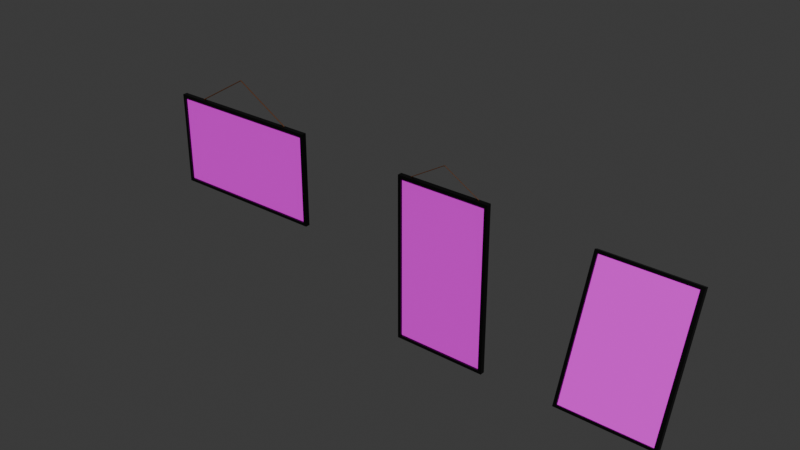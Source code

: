 # Source: painting.blend  (saved by Blender 4.3.34; exported with 4.5.12 LTS)
import bpy
from mathutils import Matrix  # noqa: F401  (used for matrix-valued properties, if any)

bpy.ops.wm.read_factory_settings(use_empty=True)
scene = bpy.context.scene
scene.name = 'Scene'

# ---- collections
col_collection = bpy.data.collections.new('Collection'); scene.collection.children.link(col_collection)

# ---- images (referenced by path relative to the original .blend; pixels are not part of the script)
import os
ASSET_DIR = os.environ.get("B2B_ASSET_DIR", "")  # directory of the original .blend (textures are referenced by path, not embedded)
HERE = os.path.dirname(os.path.abspath(__file__))  # packed textures are extracted next to this script under _unpacked/

def load_image(name, relpath, width, height, colorspace="sRGB"):
    """Load a texture the original file referenced (path relative to the .blend, or extracted next to this script)."""
    p = next((c for c in (os.path.join(HERE, relpath), os.path.join(ASSET_DIR, relpath)) if relpath and os.path.exists(c)), "")
    if p:
        img = bpy.data.images.load(p, check_existing=True)
        img.name = name
    else:  # same state as the original file: an image datablock whose file is absent (Cycles renders it pink)
        img = bpy.data.images.new(name, width, height)
        img.source = "FILE"
        img.filepath = "//" + (relpath or name)
    img.colorspace_settings.name = colorspace
    return img
img_aaa = load_image('aaa', 'image1_template.png', 1024, 1024, 'sRGB')

# ---- materials (node trees are filled in below, after node groups)
mat_material = bpy.data.materials.new('Material')
mat_material.alpha_threshold = 0.0
mat_material.roughness = 0.5
mat_material.line_color = (0.0, 0.0, 0.0, 1.0)
mat_material_001 = bpy.data.materials.new('Material.001')
mat_material_002 = bpy.data.materials.new('Material.002')
mat_material_003 = bpy.data.materials.new('Material.003')
mat_material_004 = bpy.data.materials.new('Material.004')
mat_material_005 = bpy.data.materials.new('Material.005')
mat_material_006 = bpy.data.materials.new('Material.006')
mat_material_006.alpha_threshold = 0.0
mat_material_006.roughness = 0.5
mat_material_006.line_color = (0.0, 0.0, 0.0, 1.0)
mat_material_007 = bpy.data.materials.new('Material.007')
mat_material_008 = bpy.data.materials.new('Material.008')
mat_material_008.alpha_threshold = 0.0
mat_material_008.roughness = 0.5
mat_material_008.line_color = (0.0, 0.0, 0.0, 1.0)
mat_material_009 = bpy.data.materials.new('Material.009')

# ---- node groups
ng_smooth_by_angle = bpy.data.node_groups.new('Smooth by Angle', 'GeometryNodeTree')
_s = ng_smooth_by_angle.interface.new_socket(name='Mesh', in_out='OUTPUT', socket_type='NodeSocketGeometry')
_s = ng_smooth_by_angle.interface.new_socket(name='Mesh', in_out='INPUT', socket_type='NodeSocketGeometry')
_s = ng_smooth_by_angle.interface.new_socket(name='Angle', in_out='INPUT', socket_type='NodeSocketFloat')
_s.subtype = 'ANGLE'
_s.default_value = 0.5236
_s.min_value = 0.0
_s.max_value = 3.142
_s.description = 'Maximum face angle for smooth edges'
_s = ng_smooth_by_angle.interface.new_socket(name='Ignore Sharpness', in_out='INPUT', socket_type='NodeSocketBool')
_s.force_non_field = True
ng_smooth_by_angle.description = 'Set the sharpness of mesh edges based on the angle between the neighboring faces'
ng_smooth_by_angle.is_modifier = True
_N = ng_smooth_by_angle.nodes; _L = ng_smooth_by_angle.links
n0 = _N.new('GeometryNodeSetShadeSmooth'); n0.name = 'Set Shade Smooth'; n0.location = (120, -80)
n0.domain = 'EDGE'
n1 = _N.new('GeometryNodeSetShadeSmooth'); n1.name = 'Set Shade Smooth.001'; n1.location = (300, -80)
n2 = _N.new('NodeGroupOutput'); n2.name = 'Group Output'; n2.location = (480, -80)
n3 = _N.new('GeometryNodeInputMeshEdgeAngle'); n3.name = 'Edge Angle'; n3.location = (-440, -240)
n4 = _N.new('NodeGroupInput'); n4.name = 'Group Input'; n4.location = (-80, -80)
n5 = _N.new('GeometryNodeInputEdgeSmooth'); n5.name = 'Is Edge Smooth'; n5.location = (-260, -120)
n6 = _N.new('GeometryNodeInputShadeSmooth'); n6.name = 'Is Shade Smooth'; n6.location = (-440, -397)
n7 = _N.new('FunctionNodeCompare'); n7.name = 'Compare'; n7.location = (-260, -260)
n7.operation = 'LESS_EQUAL'
n7.inputs[6].default_value = (0.0, 0.0, 0.0, 0.0)
n7.inputs[7].default_value = (0.0, 0.0, 0.0, 0.0)
n8 = _N.new('FunctionNodeBooleanMath'); n8.name = 'Boolean Math.001'; n8.location = (-80, -260)
n9 = _N.new('NodeGroupInput'); n9.name = 'Group Input.001'; n9.location = (-440, -329)
n10 = _N.new('NodeGroupInput'); n10.name = 'Group Input.002'; n10.location = (-259, -189)
n11 = _N.new('FunctionNodeBooleanMath'); n11.name = 'Boolean Math'; n11.location = (-80, -149)
n11.operation = 'OR'
n12 = _N.new('FunctionNodeBooleanMath'); n12.name = 'Boolean Math.002'; n12.location = (-260, -380)
n12.operation = 'OR'
n13 = _N.new('NodeGroupInput'); n13.name = 'Group Input.003'; n13.location = (-440, -460)
_L.new(n3.outputs[0], n7.inputs[0])
_L.new(n1.outputs[0], n2.inputs[0])
_L.new(n9.outputs[1], n7.inputs[1])
_L.new(n7.outputs[0], n8.inputs[0])
_L.new(n4.outputs[0], n0.inputs[0])
_L.new(n0.outputs[0], n1.inputs[0])
_L.new(n8.outputs[0], n0.inputs[2])
_L.new(n10.outputs[2], n11.inputs[1])
_L.new(n5.outputs[0], n11.inputs[0])
_L.new(n11.outputs[0], n0.inputs[1])
_L.new(n13.outputs[2], n12.inputs[1])
_L.new(n6.outputs[0], n12.inputs[0])
_L.new(n12.outputs[0], n8.inputs[1])
n2.is_active_output = True
ng_smooth_by_angle_001 = bpy.data.node_groups.new('Smooth by Angle.001', 'GeometryNodeTree')
_s = ng_smooth_by_angle_001.interface.new_socket(name='Mesh', in_out='OUTPUT', socket_type='NodeSocketGeometry')
_s = ng_smooth_by_angle_001.interface.new_socket(name='Mesh', in_out='INPUT', socket_type='NodeSocketGeometry')
_s = ng_smooth_by_angle_001.interface.new_socket(name='Angle', in_out='INPUT', socket_type='NodeSocketFloat')
_s.subtype = 'ANGLE'
_s.default_value = 0.5236
_s.min_value = 0.0
_s.max_value = 3.142
_s.description = 'Maximum face angle for smooth edges'
_s = ng_smooth_by_angle_001.interface.new_socket(name='Ignore Sharpness', in_out='INPUT', socket_type='NodeSocketBool')
_s.force_non_field = True
ng_smooth_by_angle_001.description = 'Set the sharpness of mesh edges based on the angle between the neighboring faces'
ng_smooth_by_angle_001.is_modifier = True
_N = ng_smooth_by_angle_001.nodes; _L = ng_smooth_by_angle_001.links
n0 = _N.new('GeometryNodeSetShadeSmooth'); n0.name = 'Set Shade Smooth'; n0.location = (120, -80)
n0.domain = 'EDGE'
n1 = _N.new('GeometryNodeSetShadeSmooth'); n1.name = 'Set Shade Smooth.001'; n1.location = (300, -80)
n2 = _N.new('NodeGroupOutput'); n2.name = 'Group Output'; n2.location = (480, -80)
n3 = _N.new('GeometryNodeInputMeshEdgeAngle'); n3.name = 'Edge Angle'; n3.location = (-440, -240)
n4 = _N.new('NodeGroupInput'); n4.name = 'Group Input'; n4.location = (-80, -80)
n5 = _N.new('GeometryNodeInputEdgeSmooth'); n5.name = 'Is Edge Smooth'; n5.location = (-260, -120)
n6 = _N.new('GeometryNodeInputShadeSmooth'); n6.name = 'Is Shade Smooth'; n6.location = (-440, -397)
n7 = _N.new('FunctionNodeCompare'); n7.name = 'Compare'; n7.location = (-260, -260)
n7.operation = 'LESS_EQUAL'
n7.inputs[6].default_value = (0.0, 0.0, 0.0, 0.0)
n7.inputs[7].default_value = (0.0, 0.0, 0.0, 0.0)
n8 = _N.new('FunctionNodeBooleanMath'); n8.name = 'Boolean Math.001'; n8.location = (-80, -260)
n9 = _N.new('NodeGroupInput'); n9.name = 'Group Input.001'; n9.location = (-440, -329)
n10 = _N.new('NodeGroupInput'); n10.name = 'Group Input.002'; n10.location = (-259, -189)
n11 = _N.new('FunctionNodeBooleanMath'); n11.name = 'Boolean Math'; n11.location = (-80, -149)
n11.operation = 'OR'
n12 = _N.new('FunctionNodeBooleanMath'); n12.name = 'Boolean Math.002'; n12.location = (-260, -380)
n12.operation = 'OR'
n13 = _N.new('NodeGroupInput'); n13.name = 'Group Input.003'; n13.location = (-440, -460)
_L.new(n3.outputs[0], n7.inputs[0])
_L.new(n1.outputs[0], n2.inputs[0])
_L.new(n9.outputs[1], n7.inputs[1])
_L.new(n7.outputs[0], n8.inputs[0])
_L.new(n4.outputs[0], n0.inputs[0])
_L.new(n0.outputs[0], n1.inputs[0])
_L.new(n8.outputs[0], n0.inputs[2])
_L.new(n10.outputs[2], n11.inputs[1])
_L.new(n5.outputs[0], n11.inputs[0])
_L.new(n11.outputs[0], n0.inputs[1])
_L.new(n13.outputs[2], n12.inputs[1])
_L.new(n6.outputs[0], n12.inputs[0])
_L.new(n12.outputs[0], n8.inputs[1])
n2.is_active_output = True
ng_smooth_by_angle_002 = bpy.data.node_groups.new('Smooth by Angle.002', 'GeometryNodeTree')
_s = ng_smooth_by_angle_002.interface.new_socket(name='Mesh', in_out='OUTPUT', socket_type='NodeSocketGeometry')
_s = ng_smooth_by_angle_002.interface.new_socket(name='Mesh', in_out='INPUT', socket_type='NodeSocketGeometry')
_s = ng_smooth_by_angle_002.interface.new_socket(name='Angle', in_out='INPUT', socket_type='NodeSocketFloat')
_s.subtype = 'ANGLE'
_s.default_value = 0.5236
_s.min_value = 0.0
_s.max_value = 3.142
_s.description = 'Maximum face angle for smooth edges'
_s = ng_smooth_by_angle_002.interface.new_socket(name='Ignore Sharpness', in_out='INPUT', socket_type='NodeSocketBool')
_s.force_non_field = True
ng_smooth_by_angle_002.description = 'Set the sharpness of mesh edges based on the angle between the neighboring faces'
ng_smooth_by_angle_002.is_modifier = True
_N = ng_smooth_by_angle_002.nodes; _L = ng_smooth_by_angle_002.links
n0 = _N.new('GeometryNodeSetShadeSmooth'); n0.name = 'Set Shade Smooth'; n0.location = (120, -80)
n0.domain = 'EDGE'
n1 = _N.new('GeometryNodeSetShadeSmooth'); n1.name = 'Set Shade Smooth.001'; n1.location = (300, -80)
n2 = _N.new('NodeGroupOutput'); n2.name = 'Group Output'; n2.location = (480, -80)
n3 = _N.new('GeometryNodeInputMeshEdgeAngle'); n3.name = 'Edge Angle'; n3.location = (-440, -240)
n4 = _N.new('NodeGroupInput'); n4.name = 'Group Input'; n4.location = (-80, -80)
n5 = _N.new('GeometryNodeInputEdgeSmooth'); n5.name = 'Is Edge Smooth'; n5.location = (-260, -120)
n6 = _N.new('GeometryNodeInputShadeSmooth'); n6.name = 'Is Shade Smooth'; n6.location = (-440, -397)
n7 = _N.new('FunctionNodeCompare'); n7.name = 'Compare'; n7.location = (-260, -260)
n7.operation = 'LESS_EQUAL'
n7.inputs[6].default_value = (0.0, 0.0, 0.0, 0.0)
n7.inputs[7].default_value = (0.0, 0.0, 0.0, 0.0)
n8 = _N.new('FunctionNodeBooleanMath'); n8.name = 'Boolean Math.001'; n8.location = (-80, -260)
n9 = _N.new('NodeGroupInput'); n9.name = 'Group Input.001'; n9.location = (-440, -329)
n10 = _N.new('NodeGroupInput'); n10.name = 'Group Input.002'; n10.location = (-259, -189)
n11 = _N.new('FunctionNodeBooleanMath'); n11.name = 'Boolean Math'; n11.location = (-80, -149)
n11.operation = 'OR'
n12 = _N.new('FunctionNodeBooleanMath'); n12.name = 'Boolean Math.002'; n12.location = (-260, -380)
n12.operation = 'OR'
n13 = _N.new('NodeGroupInput'); n13.name = 'Group Input.003'; n13.location = (-440, -460)
_L.new(n3.outputs[0], n7.inputs[0])
_L.new(n1.outputs[0], n2.inputs[0])
_L.new(n9.outputs[1], n7.inputs[1])
_L.new(n7.outputs[0], n8.inputs[0])
_L.new(n4.outputs[0], n0.inputs[0])
_L.new(n0.outputs[0], n1.inputs[0])
_L.new(n8.outputs[0], n0.inputs[2])
_L.new(n10.outputs[2], n11.inputs[1])
_L.new(n5.outputs[0], n11.inputs[0])
_L.new(n11.outputs[0], n0.inputs[1])
_L.new(n13.outputs[2], n12.inputs[1])
_L.new(n6.outputs[0], n12.inputs[0])
_L.new(n12.outputs[0], n8.inputs[1])
n2.is_active_output = True

# ---- material node trees
mat_material.use_nodes = True; mat_material.node_tree.nodes.clear()
_N = mat_material.node_tree.nodes; _L = mat_material.node_tree.links
n0 = _N.new('ShaderNodeOutputMaterial'); n0.name = 'Material Output'; n0.location = (300, 300)
n1 = _N.new('ShaderNodeBsdfPrincipled'); n1.name = 'Principled BSDF'; n1.location = (10, 300)
n1.inputs[0].default_value = (0.0, 0.0, 0.0, 1.0)
n1.inputs[2].default_value = 0.374
n1.inputs[3].default_value = 1.45
_L.new(n1.outputs[0], n0.inputs[0])
n0.is_active_output = True
mat_material_001.use_nodes = True; mat_material_001.node_tree.nodes.clear()
_N = mat_material_001.node_tree.nodes; _L = mat_material_001.node_tree.links
n0 = _N.new('ShaderNodeBsdfPrincipled'); n0.name = 'Principled BSDF'; n0.location = (10, 300)
n1 = _N.new('ShaderNodeOutputMaterial'); n1.name = 'Material Output'; n1.location = (300, 300)
n2 = _N.new('ShaderNodeTexImage'); n2.name = 'Image Texture'; n2.location = (-280, 280)
n2.image = img_aaa
_L.new(n0.outputs[0], n1.inputs[0])
_L.new(n2.outputs[0], n0.inputs[0])
n1.is_active_output = True
mat_material_002.use_nodes = True; mat_material_002.node_tree.nodes.clear()
_N = mat_material_002.node_tree.nodes; _L = mat_material_002.node_tree.links
n0 = _N.new('ShaderNodeBsdfPrincipled'); n0.name = 'Principled BSDF'; n0.location = (10, 300)
n0.inputs[0].default_value = (0.08849, 0.0246, 0.0, 1.0)
n1 = _N.new('ShaderNodeOutputMaterial'); n1.name = 'Material Output'; n1.location = (300, 300)
_L.new(n0.outputs[0], n1.inputs[0])
n1.is_active_output = True
mat_material_003.use_nodes = True; mat_material_003.node_tree.nodes.clear()
_N = mat_material_003.node_tree.nodes; _L = mat_material_003.node_tree.links
n0 = _N.new('ShaderNodeBsdfPrincipled'); n0.name = 'Principled BSDF'; n0.location = (10, 300)
n0.inputs[0].default_value = (0.06303, 0.06303, 0.06303, 1.0)
n0.inputs[1].default_value = 0.4803
n0.inputs[2].default_value = 0.0748
n1 = _N.new('ShaderNodeOutputMaterial'); n1.name = 'Material Output'; n1.location = (300, 300)
_L.new(n0.outputs[0], n1.inputs[0])
n1.is_active_output = True
mat_material_004.use_nodes = True; mat_material_004.node_tree.nodes.clear()
_N = mat_material_004.node_tree.nodes; _L = mat_material_004.node_tree.links
n0 = _N.new('ShaderNodeBsdfPrincipled'); n0.name = 'Principled BSDF'; n0.location = (10, 300)
n0.inputs[0].default_value = (0.08849, 0.0246, 0.0, 1.0)
n1 = _N.new('ShaderNodeOutputMaterial'); n1.name = 'Material Output'; n1.location = (300, 300)
_L.new(n0.outputs[0], n1.inputs[0])
n1.is_active_output = True
mat_material_005.use_nodes = True; mat_material_005.node_tree.nodes.clear()
_N = mat_material_005.node_tree.nodes; _L = mat_material_005.node_tree.links
n0 = _N.new('ShaderNodeBsdfPrincipled'); n0.name = 'Principled BSDF'; n0.location = (10, 300)
n0.inputs[0].default_value = (0.06303, 0.06303, 0.06303, 1.0)
n0.inputs[1].default_value = 0.4803
n0.inputs[2].default_value = 0.0748
n1 = _N.new('ShaderNodeOutputMaterial'); n1.name = 'Material Output'; n1.location = (300, 300)
_L.new(n0.outputs[0], n1.inputs[0])
n1.is_active_output = True
mat_material_006.use_nodes = True; mat_material_006.node_tree.nodes.clear()
_N = mat_material_006.node_tree.nodes; _L = mat_material_006.node_tree.links
n0 = _N.new('ShaderNodeOutputMaterial'); n0.name = 'Material Output'; n0.location = (300, 300)
n1 = _N.new('ShaderNodeBsdfPrincipled'); n1.name = 'Principled BSDF'; n1.location = (10, 300)
n1.inputs[0].default_value = (0.0, 0.0, 0.0, 1.0)
n1.inputs[2].default_value = 0.374
n1.inputs[3].default_value = 1.45
_L.new(n1.outputs[0], n0.inputs[0])
n0.is_active_output = True
mat_material_007.use_nodes = True; mat_material_007.node_tree.nodes.clear()
_N = mat_material_007.node_tree.nodes; _L = mat_material_007.node_tree.links
n0 = _N.new('ShaderNodeBsdfPrincipled'); n0.name = 'Principled BSDF'; n0.location = (10, 300)
n1 = _N.new('ShaderNodeOutputMaterial'); n1.name = 'Material Output'; n1.location = (300, 300)
n2 = _N.new('ShaderNodeTexImage'); n2.name = 'Image Texture'; n2.location = (-280, 280)
n2.image = img_aaa
_L.new(n0.outputs[0], n1.inputs[0])
_L.new(n2.outputs[0], n0.inputs[0])
n1.is_active_output = True
mat_material_008.use_nodes = True; mat_material_008.node_tree.nodes.clear()
_N = mat_material_008.node_tree.nodes; _L = mat_material_008.node_tree.links
n0 = _N.new('ShaderNodeOutputMaterial'); n0.name = 'Material Output'; n0.location = (300, 300)
n1 = _N.new('ShaderNodeBsdfPrincipled'); n1.name = 'Principled BSDF'; n1.location = (10, 300)
n1.inputs[0].default_value = (0.0, 0.0, 0.0, 1.0)
n1.inputs[2].default_value = 0.374
n1.inputs[3].default_value = 1.45
_L.new(n1.outputs[0], n0.inputs[0])
n0.is_active_output = True
mat_material_009.use_nodes = True; mat_material_009.node_tree.nodes.clear()
_N = mat_material_009.node_tree.nodes; _L = mat_material_009.node_tree.links
n0 = _N.new('ShaderNodeBsdfPrincipled'); n0.name = 'Principled BSDF'; n0.location = (10, 300)
n1 = _N.new('ShaderNodeOutputMaterial'); n1.name = 'Material Output'; n1.location = (300, 300)
n2 = _N.new('ShaderNodeTexImage'); n2.name = 'Image Texture'; n2.location = (-280, 280)
n2.image = img_aaa
_L.new(n0.outputs[0], n1.inputs[0])
_L.new(n2.outputs[0], n0.inputs[0])
n1.is_active_output = True

# ---- world
world_world = bpy.data.worlds.new('World'); scene.world = world_world
world_world.use_nodes = True; world_world.node_tree.nodes.clear()
_N = world_world.node_tree.nodes; _L = world_world.node_tree.links
n0 = _N.new('ShaderNodeOutputWorld'); n0.name = 'World Output'; n0.location = (300, 300)
n1 = _N.new('ShaderNodeBackground'); n1.name = 'Background'; n1.location = (10, 300)
n1.inputs[0].default_value = (0.05088, 0.05088, 0.05088, 1.0)
_L.new(n1.outputs[0], n0.inputs[0])
n0.is_active_output = True
world_world.color = (0.05088, 0.05088, 0.05088)
world_world.sun_shadow_jitter_overblur = 0.0

# ---- meshes
me_cube_001 = bpy.data.meshes.new('Cube.001')
me_cube_001.from_pydata([(-1.682, -0.05019, -0.9337), (-1.682, -0.05019, 0.9337), (-1.748, 0.05019, -1.0), (-1.748, 0.05019, 1.0), (1.682, -0.05019, -0.9337), (1.682, -0.05019, 0.9337), (1.748, 0.05019, -1.0), (1.748, 0.05019, 1.0), (-1.748, -0.05019, -1.0), (-1.748, -0.05019, 1.0), (1.748, -0.05019, 1.0), (1.748, -0.05019, -1.0), (-1.682, -0.01071, -0.9337), (-1.682, -0.01071, 0.9337), (1.682, -0.01071, 0.9337), (1.682, -0.01071, -0.9337)], [], [(8, 9, 3, 2), (2, 3, 7, 6), (6, 7, 10, 11), (0, 4, 15, 12), (2, 6, 11, 8), (7, 3, 9, 10), (0, 1, 9, 8), (5, 4, 11, 10), (4, 0, 8, 11), (1, 5, 10, 9), (15, 14, 13, 12), (1, 0, 12, 13), (5, 1, 13, 14), (4, 5, 14, 15)])
me_cube_001.polygons.foreach_set('use_smooth', [True] * 14)
me_cube_001.polygons.foreach_set('material_index', [0, 0, 0, 0, 0, 0, 0, 0, 0, 0, 1, 0, 0, 0])
_uv = me_cube_001.uv_layers.new(name='UVMap')
_uv.uv.foreach_set('vector', [0.375, 0.0, 0.625, 0.0, 0.625, 0.25, 0.375, 0.25, 0.375, 0.25, 0.625, 0.25, 0.625, 0.5, 0.375, 0.5, 0.375, 0.5, 0.625, 0.5, 0.625, 0.75, 0.375, 0.75, 0.3833, 0.9953, 0.3833, 0.7547, 0.3833, 0.7547, 0.3833, 0.9953, 0.125, 0.5, 0.375, 0.5, 0.375, 0.75, 0.125, 0.75, 0.625, 0.5, 0.875, 0.5, 0.875, 0.75, 0.625, 0.75, 0.3833, 0.9953, 0.6167, 0.9953, 0.625, 1.0, 0.375, 1.0, 0.6167, 0.7547, 0.3833, 0.7547, 0.375, 0.75, 0.625, 0.75, 0.3833, 0.7547, 0.3833, 0.9953, 0.375, 1.0, 0.375, 0.75, 0.6167, 0.9953, 0.6167, 0.7547, 0.625, 0.75, 0.625, 1.0, 0.982, 0.2224, 0.982, 0.7776, 0.01715, 0.7776, 0.01715, 0.2224, 0.6167, 0.9953, 0.3833, 0.9953, 0.3833, 0.9953, 0.6167, 0.9953, 0.6167, 0.7547, 0.6167, 0.9953, 0.6167, 0.9953, 0.6167, 0.7547, 0.3833, 0.7547, 0.6167, 0.7547, 0.6167, 0.7547, 0.3833, 0.7547])
me_cube_001.materials.append(mat_material)
me_cube_001.materials.append(mat_material_001)
me_cube_001.update()
me_plane_001 = bpy.data.meshes.new('Plane.001')
me_plane_001.from_pydata([(1.032, 0.6879, 0.005), (1.031, 0.6914, 0.00866), (1.03, 0.6963, 0.01), (1.028, 0.7011, 0.00866), (1.027, 0.7046, 0.005), (1.027, 0.7059, -6.552e-09), (1.027, 0.7046, -0.005), (1.028, 0.7011, -0.00866), (1.03, 0.6963, -0.01), (1.031, 0.6914, -0.00866), (1.032, 0.6879, -0.005), (1.032, 0.6866, -2.611e-08), (-0.3272, 0.3272, 0.005), (-0.3298, 0.3298, 0.00866), (-0.3333, 0.3333, 0.01), (-0.3369, 0.3369, 0.00866), (-0.3395, 0.3395, 0.005), (-0.3404, 0.3404, 8.964e-09), (-0.3395, 0.3395, -0.005), (-0.3369, 0.3369, -0.00866), (-0.3333, 0.3333, -0.01), (-0.3298, 0.3298, -0.00866), (-0.3272, 0.3272, -0.005), (-0.3263, 0.3263, -1.036e-08), (-0.6879, -1.032, 0.005), (-0.6914, -1.031, 0.00866), (-0.6963, -1.03, 0.01), (-0.7011, -1.028, 0.00866), (-0.7046, -1.027, 0.005), (-0.7059, -1.027, 2.465e-08), (-0.7046, -1.027, -0.005), (-0.7011, -1.028, -0.00866), (-0.6963, -1.03, -0.01), (-0.6914, -1.031, -0.00866), (-0.6879, -1.032, -0.005), (-0.6866, -1.032, 5.562e-09)], [], [(0, 12, 23, 11), (1, 13, 12, 0), (2, 14, 13, 1), (3, 15, 14, 2), (4, 16, 15, 3), (5, 17, 16, 4), (6, 18, 17, 5), (7, 19, 18, 6), (8, 20, 19, 7), (9, 21, 20, 8), (10, 22, 21, 9), (11, 23, 22, 10), (12, 24, 35, 23), (13, 25, 24, 12), (14, 26, 25, 13), (15, 27, 26, 14), (16, 28, 27, 15), (17, 29, 28, 16), (18, 30, 29, 17), (19, 31, 30, 18), (20, 32, 31, 19), (21, 33, 32, 20), (22, 34, 33, 21), (23, 35, 34, 22)])
me_plane_001.polygons.foreach_set('use_smooth', [True] * 24)
_uv = me_plane_001.uv_layers.new(name='UVMap')
_uv.uv.foreach_set('vector', [0.0, 1.0, 0.5, 1.0, 0.5, 0.9167, 0.0, 0.9167, 0.0, 0.08333, 0.5, 0.08333, 0.5, 0.0, 0.0, 0.0, 0.0, 0.1667, 0.5, 0.1667, 0.5, 0.08333, 0.0, 0.08333, 0.0, 0.25, 0.5, 0.25, 0.5, 0.1667, 0.0, 0.1667, 0.0, 0.3333, 0.5, 0.3333, 0.5, 0.25, 0.0, 0.25, 0.0, 0.4167, 0.5, 0.4167, 0.5, 0.3333, 0.0, 0.3333, 0.0, 0.5, 0.5, 0.5, 0.5, 0.4167, 0.0, 0.4167, 0.0, 0.5833, 0.5, 0.5833, 0.5, 0.5, 0.0, 0.5, 0.0, 0.6667, 0.5, 0.6667, 0.5, 0.5833, 0.0, 0.5833, 0.0, 0.75, 0.5, 0.75, 0.5, 0.6667, 0.0, 0.6667, 0.0, 0.8333, 0.5, 0.8333, 0.5, 0.75, 0.0, 0.75, 0.0, 0.9167, 0.5, 0.9167, 0.5, 0.8333, 0.0, 0.8333, 0.5, 1.0, 1.0, 1.0, 1.0, 0.9167, 0.5, 0.9167, 0.5, 0.08333, 1.0, 0.08333, 1.0, 0.0, 0.5, 0.0, 0.5, 0.1667, 1.0, 0.1667, 1.0, 0.08333, 0.5, 0.08333, 0.5, 0.25, 1.0, 0.25, 1.0, 0.1667, 0.5, 0.1667, 0.5, 0.3333, 1.0, 0.3333, 1.0, 0.25, 0.5, 0.25, 0.5, 0.4167, 1.0, 0.4167, 1.0, 0.3333, 0.5, 0.3333, 0.5, 0.5, 1.0, 0.5, 1.0, 0.4167, 0.5, 0.4167, 0.5, 0.5833, 1.0, 0.5833, 1.0, 0.5, 0.5, 0.5, 0.5, 0.6667, 1.0, 0.6667, 1.0, 0.5833, 0.5, 0.5833, 0.5, 0.75, 1.0, 0.75, 1.0, 0.6667, 0.5, 0.6667, 0.5, 0.8333, 1.0, 0.8333, 1.0, 0.75, 0.5, 0.75, 0.5, 0.9167, 1.0, 0.9167, 1.0, 0.8333, 0.5, 0.8333])
me_plane_001.materials.append(mat_material_002)
me_plane_001.auto_texspace = False
me_plane_001.update()
me_cylinder = bpy.data.meshes.new('Cylinder')
me_cylinder.from_pydata([(1.036e-10, 0.007504, -0.09475), (0.0, 0.01442, 0.01442), (0.001464, 0.007359, -0.09475), (0.002813, 0.01414, 0.01442), (0.002871, 0.006932, -0.09475), (0.005518, 0.01332, 0.01442), (0.004169, 0.006239, -0.09475), (0.008011, 0.01199, 0.01442), (0.005306, 0.005306, -0.09475), (0.0102, 0.0102, 0.01442), (0.006239, 0.004169, -0.09475), (0.01199, 0.008011, 0.01442), (0.006932, 0.002872, -0.09475), (0.01332, 0.005518, 0.01442), (0.007359, 0.001464, -0.09475), (0.01414, 0.002813, 0.01442), (0.007503, 2.266e-07, -0.09475), (0.01442, 0.0, 0.01442), (0.007359, -0.001464, -0.09475), (0.01414, -0.002813, 0.01442), (0.006932, -0.002871, -0.09475), (0.01332, -0.005518, 0.01442), (0.006239, -0.004168, -0.09475), (0.01199, -0.008011, 0.01442), (0.005306, -0.005305, -0.09475), (0.0102, -0.0102, 0.01442), (0.004169, -0.006239, -0.09475), (0.008011, -0.01199, 0.01442), (0.002871, -0.006932, -0.09475), (0.005518, -0.01332, 0.01442), (0.001464, -0.007359, -0.09475), (0.002813, -0.01414, 0.01442), (1.036e-10, -0.007503, -0.09475), (0.0, -0.01442, 0.01442), (-0.001464, -0.007359, -0.09475), (-0.002813, -0.01414, 0.01442), (-0.002871, -0.006932, -0.09475), (-0.005518, -0.01332, 0.01442), (-0.004169, -0.006239, -0.09475), (-0.008011, -0.01199, 0.01442), (-0.005306, -0.005305, -0.09475), (-0.0102, -0.0102, 0.01442), (-0.006239, -0.004168, -0.09475), (-0.01199, -0.008011, 0.01442), (-0.006932, -0.002871, -0.09475), (-0.01332, -0.005518, 0.01442), (-0.007359, -0.001464, -0.09475), (-0.01414, -0.002813, 0.01442), (-0.007503, 2.266e-07, -0.09475), (-0.01442, 0.0, 0.01442), (-0.007359, 0.001464, -0.09475), (-0.01414, 0.002813, 0.01442), (-0.006932, 0.002872, -0.09475), (-0.01332, 0.005518, 0.01442), (-0.006239, 0.004169, -0.09475), (-0.01199, 0.008011, 0.01442), (-0.005306, 0.005306, -0.09475), (-0.0102, 0.0102, 0.01442), (-0.004169, 0.006239, -0.09475), (-0.008011, 0.01199, 0.01442), (-0.002871, 0.006932, -0.09475), (-0.005518, 0.01332, 0.01442), (-0.001464, 0.007359, -0.09475), (-0.002813, 0.01414, 0.01442), (0.002813, 0.01414, 0.02785), (-3.341e-11, 0.01442, 0.02785), (0.005518, 0.01332, 0.02785), (0.008011, 0.01199, 0.02785), (0.0102, 0.0102, 0.02785), (0.01199, 0.008011, 0.02785), (0.01332, 0.005518, 0.02785), (0.01414, 0.002813, 0.02785), (0.01442, 4.135e-10, 0.02785), (0.01414, -0.002813, 0.02785), (0.01332, -0.005518, 0.02785), (0.01199, -0.008011, 0.02785), (0.0102, -0.0102, 0.02785), (0.008011, -0.01199, 0.02785), (0.005518, -0.01332, 0.02785), (0.002813, -0.01414, 0.02785), (-3.341e-11, -0.01442, 0.02785), (-0.002813, -0.01414, 0.02785), (-0.005518, -0.01332, 0.02785), (-0.008011, -0.01199, 0.02785), (-0.0102, -0.0102, 0.02785), (-0.01199, -0.008011, 0.02785), (-0.01332, -0.005518, 0.02785), (-0.01414, -0.002813, 0.02785), (-0.01442, 4.135e-10, 0.02785), (-0.01414, 0.002813, 0.02785), (-0.01332, 0.005518, 0.02785), (-0.01199, 0.008011, 0.02785), (-0.0102, 0.0102, 0.02785), (-0.008011, 0.01199, 0.02785), (-0.005518, 0.01332, 0.02785), (-0.002813, 0.01414, 0.02785), (0.002813, 0.01414, 0.01442), (0.0, 0.01442, 0.01442), (0.005518, 0.01332, 0.01442), (0.008011, 0.01199, 0.01442), (0.0102, 0.0102, 0.01442), (0.01199, 0.008011, 0.01442), (0.01332, 0.005518, 0.01442), (0.01414, 0.002813, 0.01442), (0.01442, 0.0, 0.01442), (0.01414, -0.002813, 0.01442), (0.01332, -0.005518, 0.01442), (0.01199, -0.008011, 0.01442), (0.0102, -0.0102, 0.01442), (0.008011, -0.01199, 0.01442), (0.005518, -0.01332, 0.01442), (0.002813, -0.01414, 0.01442), (0.0, -0.01442, 0.01442), (-0.002813, -0.01414, 0.01442), (-0.005518, -0.01332, 0.01442), (-0.008011, -0.01199, 0.01442), (-0.0102, -0.0102, 0.01442), (-0.01199, -0.008011, 0.01442), (-0.01332, -0.005518, 0.01442), (-0.01414, -0.002813, 0.01442), (-0.01442, 0.0, 0.01442), (-0.01414, 0.002813, 0.01442), (-0.01332, 0.005518, 0.01442), (-0.01199, 0.008011, 0.01442), (-0.0102, 0.0102, 0.01442), (-0.008011, 0.01199, 0.01442), (-0.005518, 0.01332, 0.01442), (-0.002813, 0.01414, 0.01442), (0.002813, 0.01414, 0.01839), (-3.341e-11, 0.01442, 0.01839), (0.005518, 0.01332, 0.01839), (0.008011, 0.01199, 0.01839), (0.0102, 0.0102, 0.01839), (0.01199, 0.008011, 0.01839), (0.01332, 0.005518, 0.01839), (0.01414, 0.002813, 0.01839), (0.01442, 0.0, 0.01839), (0.01414, -0.002813, 0.01839), (0.01332, -0.005518, 0.01839), (0.01199, -0.008011, 0.01839), (0.0102, -0.0102, 0.01839), (0.008011, -0.01199, 0.01839), (0.005518, -0.01332, 0.01839), (0.002813, -0.01414, 0.01839), (-3.341e-11, -0.01442, 0.01839), (-0.002813, -0.01414, 0.01839), (-0.005518, -0.01332, 0.01839), (-0.008011, -0.01199, 0.01839), (-0.0102, -0.0102, 0.01839), (-0.01199, -0.008011, 0.01839), (-0.01332, -0.005518, 0.01839), (-0.01414, -0.002813, 0.01839), (-0.01442, 0.0, 0.01839), (-0.01414, 0.002813, 0.01839), (-0.01332, 0.005518, 0.01839), (-0.01199, 0.008011, 0.01839), (-0.0102, 0.0102, 0.01839), (-0.008011, 0.01199, 0.01839), (-0.005518, 0.01332, 0.01839), (-0.002813, 0.01414, 0.01839), (0.002813, 0.01414, 0.01442), (0.0, 0.01442, 0.01442), (0.005518, 0.01332, 0.01442), (0.008011, 0.01199, 0.01442), (0.0102, 0.0102, 0.01442), (0.01199, 0.008011, 0.01442), (0.01332, 0.005518, 0.01442), (0.01414, 0.002813, 0.01442), (0.01442, 0.0, 0.01442), (0.01414, -0.002813, 0.01442), (0.01332, -0.005518, 0.01442), (0.01199, -0.008011, 0.01442), (0.0102, -0.0102, 0.01442), (0.008011, -0.01199, 0.01442), (0.005518, -0.01332, 0.01442), (0.002813, -0.01414, 0.01442), (0.0, -0.01442, 0.01442), (-0.002813, -0.01414, 0.01442), (-0.005518, -0.01332, 0.01442), (-0.008011, -0.01199, 0.01442), (-0.0102, -0.0102, 0.01442), (-0.01199, -0.008011, 0.01442), (-0.01332, -0.005518, 0.01442), (-0.01414, -0.002813, 0.01442), (-0.01442, 0.0, 0.01442), (-0.01414, 0.002813, 0.01442), (-0.01332, 0.005518, 0.01442), (-0.01199, 0.008011, 0.01442), (-0.0102, 0.0102, 0.01442), (-0.008011, 0.01199, 0.01442), (-0.005518, 0.01332, 0.01442), (-0.002813, 0.01414, 0.01442), (0.002813, 0.01414, 0.02785), (-3.341e-11, 0.01442, 0.02785), (0.005518, 0.01332, 0.02785), (0.008011, 0.01199, 0.02785), (0.0102, 0.0102, 0.02785), (0.01199, 0.008011, 0.02785), (0.01332, 0.005518, 0.02785), (0.01414, 0.002813, 0.02785), (0.01442, 4.135e-10, 0.02785), (0.01414, -0.002813, 0.02785), (0.01332, -0.005518, 0.02785), (0.01199, -0.008011, 0.02785), (0.0102, -0.0102, 0.02785), (0.008011, -0.01199, 0.02785), (0.005518, -0.01332, 0.02785), (0.002813, -0.01414, 0.02785), (-3.341e-11, -0.01442, 0.02785), (-0.002813, -0.01414, 0.02785), (-0.005518, -0.01332, 0.02785), (-0.008011, -0.01199, 0.02785), (-0.0102, -0.0102, 0.02785), (-0.01199, -0.008011, 0.02785), (-0.01332, -0.005518, 0.02785), (-0.01414, -0.002813, 0.02785), (-0.01442, 4.135e-10, 0.02785), (-0.01414, 0.002813, 0.02785), (-0.01332, 0.005518, 0.02785), (-0.01199, 0.008011, 0.02785), (-0.0102, 0.0102, 0.02785), (-0.008011, 0.01199, 0.02785), (-0.005518, 0.01332, 0.02785), (-0.002813, 0.01414, 0.02785), (0.004271, 0.02147, 0.01442), (0.0, 0.02189, 0.01442), (0.008379, 0.02023, 0.01442), (0.01216, 0.0182, 0.01442), (0.01548, 0.01548, 0.01442), (0.0182, 0.01216, 0.01442), (0.02023, 0.008379, 0.01442), (0.02147, 0.004271, 0.01442), (0.02189, 0.0, 0.01442), (0.02147, -0.004271, 0.01442), (0.02023, -0.008379, 0.01442), (0.0182, -0.01216, 0.01442), (0.01548, -0.01548, 0.01442), (0.01216, -0.0182, 0.01442), (0.008379, -0.02023, 0.01442), (0.004271, -0.02147, 0.01442), (0.0, -0.02189, 0.01442), (-0.004271, -0.02147, 0.01442), (-0.008379, -0.02023, 0.01442), (-0.01216, -0.0182, 0.01442), (-0.01548, -0.01548, 0.01442), (-0.0182, -0.01216, 0.01442), (-0.02023, -0.008379, 0.01442), (-0.02147, -0.004271, 0.01442), (-0.02189, 0.0, 0.01442), (-0.02147, 0.004271, 0.01442), (-0.02023, 0.008379, 0.01442), (-0.0182, 0.01216, 0.01442), (-0.01548, 0.01548, 0.01442), (-0.01216, 0.0182, 0.01442), (-0.008379, 0.02023, 0.01442), (-0.004271, 0.02147, 0.01442), (0.004271, 0.02147, 0.02785), (-3.341e-11, 0.02189, 0.02785), (0.008379, 0.02023, 0.02785), (0.01216, 0.0182, 0.02785), (0.01548, 0.01548, 0.02785), (0.0182, 0.01216, 0.02785), (0.02023, 0.008379, 0.02785), (0.02147, 0.004271, 0.02785), (0.02189, 4.135e-10, 0.02785), (0.02147, -0.004271, 0.02785), (0.02023, -0.008379, 0.02785), (0.0182, -0.01216, 0.02785), (0.01548, -0.01548, 0.02785), (0.01216, -0.0182, 0.02785), (0.008379, -0.02023, 0.02785), (0.004271, -0.02147, 0.02785), (-3.341e-11, -0.02189, 0.02785), (-0.004271, -0.02147, 0.02785), (-0.008379, -0.02023, 0.02785), (-0.01216, -0.0182, 0.02785), (-0.01548, -0.01548, 0.02785), (-0.0182, -0.01216, 0.02785), (-0.02023, -0.008379, 0.02785), (-0.02147, -0.004271, 0.02785), (-0.02189, 4.135e-10, 0.02785), (-0.02147, 0.004271, 0.02785), (-0.02023, 0.008379, 0.02785), (-0.0182, 0.01216, 0.02785), (-0.01548, 0.01548, 0.02785), (-0.01216, 0.0182, 0.02785), (-0.008379, 0.02023, 0.02785), (-0.004271, 0.02147, 0.02785)], [], [(0, 1, 3, 2), (2, 3, 5, 4), (4, 5, 7, 6), (6, 7, 9, 8), (8, 9, 11, 10), (10, 11, 13, 12), (12, 13, 15, 14), (14, 15, 17, 16), (16, 17, 19, 18), (18, 19, 21, 20), (20, 21, 23, 22), (22, 23, 25, 24), (24, 25, 27, 26), (26, 27, 29, 28), (28, 29, 31, 30), (30, 31, 33, 32), (32, 33, 35, 34), (34, 35, 37, 36), (36, 37, 39, 38), (38, 39, 41, 40), (40, 41, 43, 42), (42, 43, 45, 44), (44, 45, 47, 46), (46, 47, 49, 48), (48, 49, 51, 50), (50, 51, 53, 52), (52, 53, 55, 54), (54, 55, 57, 56), (56, 57, 59, 58), (58, 59, 61, 60), (53, 51, 121, 122), (60, 61, 63, 62), (62, 63, 1, 0), (0, 2, 4, 6, 8, 10, 12, 14, 16, 18, 20, 22, 24, 26, 28, 30, 32, 34, 36, 38, 40, 42, 44, 46, 48, 50, 52, 54, 56, 58, 60, 62), (64, 65, 95, 94, 93, 92, 91, 90, 89, 88, 87, 86, 85, 84, 83, 82, 81, 80, 79, 78, 77, 76, 75, 74, 73, 72, 71, 70, 69, 68, 67, 66), (71, 72, 136, 135), (35, 33, 112, 113), (70, 71, 135, 134), (17, 15, 103, 104), (69, 70, 134, 133), (95, 65, 129, 159), (51, 49, 120, 121), (68, 69, 133, 132), (94, 95, 159, 158), (33, 31, 111, 112), (67, 68, 132, 131), (93, 94, 158, 157), (15, 13, 102, 103), (66, 67, 131, 130), (92, 93, 157, 156), (49, 47, 119, 120), (64, 66, 130, 128), (91, 92, 156, 155), (31, 29, 110, 111), (65, 64, 128, 129), (90, 91, 155, 154), (13, 11, 101, 102), (1, 63, 127, 97), (89, 90, 154, 153), (47, 45, 118, 119), (88, 89, 153, 152), (29, 27, 109, 110), (87, 88, 152, 151), (11, 9, 100, 101), (63, 61, 126, 127), (86, 87, 151, 150), (148, 149, 213, 212), (122, 121, 185, 186), (147, 148, 212, 211), (121, 120, 184, 185), (146, 147, 211, 210), (120, 119, 183, 184), (145, 146, 210, 209), (119, 118, 182, 183), (144, 145, 209, 208), (118, 117, 181, 182), (143, 144, 208, 207), (117, 116, 180, 181), (142, 143, 207, 206), (116, 115, 179, 180), (141, 142, 206, 205), (115, 114, 178, 179), (140, 141, 205, 204), (114, 113, 177, 178), (139, 140, 204, 203), (113, 112, 176, 177), (138, 139, 203, 202), (112, 111, 175, 176), (137, 138, 202, 201), (111, 110, 174, 175), (136, 137, 201, 200), (110, 109, 173, 174), (135, 136, 200, 199), (109, 108, 172, 173), (134, 135, 199, 198), (108, 107, 171, 172), (133, 134, 198, 197), (159, 129, 193, 223), (72, 73, 137, 136), (19, 17, 104, 105), (73, 74, 138, 137), (37, 35, 113, 114), (3, 1, 97, 96), (74, 75, 139, 138), (55, 53, 122, 123), (75, 76, 140, 139), (21, 19, 105, 106), (76, 77, 141, 140), (39, 37, 114, 115), (77, 78, 142, 141), (57, 55, 123, 124), (5, 3, 96, 98), (78, 79, 143, 142), (23, 21, 106, 107), (79, 80, 144, 143), (41, 39, 115, 116), (80, 81, 145, 144), (59, 57, 124, 125), (7, 5, 98, 99), (81, 82, 146, 145), (25, 23, 107, 108), (82, 83, 147, 146), (43, 41, 116, 117), (83, 84, 148, 147), (61, 59, 125, 126), (9, 7, 99, 100), (84, 85, 149, 148), (27, 25, 108, 109), (85, 86, 150, 149), (45, 43, 117, 118), (189, 188, 252, 253), (214, 215, 279, 278), (162, 160, 224, 226), (188, 187, 251, 252), (213, 214, 278, 277), (160, 161, 225, 224), (187, 186, 250, 251), (212, 213, 277, 276), (186, 185, 249, 250), (211, 212, 276, 275), (185, 184, 248, 249), (210, 211, 275, 274), (184, 183, 247, 248), (209, 210, 274, 273), (183, 182, 246, 247), (208, 209, 273, 272), (182, 181, 245, 246), (207, 208, 272, 271), (181, 180, 244, 245), (206, 207, 271, 270), (180, 179, 243, 244), (205, 206, 270, 269), (179, 178, 242, 243), (204, 205, 269, 268), (178, 177, 241, 242), (203, 204, 268, 267), (177, 176, 240, 241), (202, 203, 267, 266), (176, 175, 239, 240), (201, 202, 266, 265), (175, 174, 238, 239), (200, 201, 265, 264), (123, 122, 186, 187), (96, 97, 161, 160), (149, 150, 214, 213), (124, 123, 187, 188), (98, 96, 160, 162), (150, 151, 215, 214), (125, 124, 188, 189), (99, 98, 162, 163), (151, 152, 216, 215), (126, 125, 189, 190), (100, 99, 163, 164), (152, 153, 217, 216), (127, 126, 190, 191), (101, 100, 164, 165), (153, 154, 218, 217), (97, 127, 191, 161), (102, 101, 165, 166), (154, 155, 219, 218), (129, 128, 192, 193), (103, 102, 166, 167), (155, 156, 220, 219), (128, 130, 194, 192), (104, 103, 167, 168), (156, 157, 221, 220), (130, 131, 195, 194), (105, 104, 168, 169), (157, 158, 222, 221), (131, 132, 196, 195), (106, 105, 169, 170), (158, 159, 223, 222), (132, 133, 197, 196), (107, 106, 170, 171), (229, 228, 260, 261), (238, 237, 269, 270), (247, 246, 278, 279), (224, 225, 257, 256), (225, 255, 287, 257), (234, 233, 265, 266), (243, 242, 274, 275), (252, 251, 283, 284), (230, 229, 261, 262), (239, 238, 270, 271), (248, 247, 279, 280), (226, 224, 256, 258), (235, 234, 266, 267), (244, 243, 275, 276), (253, 252, 284, 285), (231, 230, 262, 263), (240, 239, 271, 272), (249, 248, 280, 281), (227, 226, 258, 259), (236, 235, 267, 268), (245, 244, 276, 277), (254, 253, 285, 286), (232, 231, 263, 264), (241, 240, 272, 273), (250, 249, 281, 282), (228, 227, 259, 260), (237, 236, 268, 269), (246, 245, 277, 278), (255, 254, 286, 287), (233, 232, 264, 265), (242, 241, 273, 274), (251, 250, 282, 283), (163, 162, 226, 227), (215, 216, 280, 279), (190, 189, 253, 254), (164, 163, 227, 228), (216, 217, 281, 280), (191, 190, 254, 255), (165, 164, 228, 229), (217, 218, 282, 281), (161, 191, 255, 225), (166, 165, 229, 230), (218, 219, 283, 282), (193, 192, 256, 257), (167, 166, 230, 231), (219, 220, 284, 283), (192, 194, 258, 256), (168, 167, 231, 232), (220, 221, 285, 284), (194, 195, 259, 258), (169, 168, 232, 233), (221, 222, 286, 285), (195, 196, 260, 259), (170, 169, 233, 234), (222, 223, 287, 286), (196, 197, 261, 260), (171, 170, 234, 235), (223, 193, 257, 287), (197, 198, 262, 261), (172, 171, 235, 236), (198, 199, 263, 262), (173, 172, 236, 237), (199, 200, 264, 263), (174, 173, 237, 238)])
me_cylinder.polygons.foreach_set('use_smooth', [True] * 258)
_uv = me_cylinder.uv_layers.new(name='UVMap')
_uv.uv.foreach_set('vector', [1.0, 0.5, 1.0, 1.0, 0.9688, 1.0, 0.9688, 0.5, 0.9688, 0.5, 0.9688, 1.0, 0.9375, 1.0, 0.9375, 0.5, 0.9375, 0.5, 0.9375, 1.0, 0.9062, 1.0, 0.9062, 0.5, 0.9062, 0.5, 0.9062, 1.0, 0.875, 1.0, 0.875, 0.5, 0.875, 0.5, 0.875, 1.0, 0.8438, 1.0, 0.8438, 0.5, 0.8438, 0.5, 0.8438, 1.0, 0.8125, 1.0, 0.8125, 0.5, 0.8125, 0.5, 0.8125, 1.0, 0.7812, 1.0, 0.7812, 0.5, 0.7812, 0.5, 0.7812, 1.0, 0.75, 1.0, 0.75, 0.5, 0.75, 0.5, 0.75, 1.0, 0.7188, 1.0, 0.7188, 0.5, 0.7188, 0.5, 0.7188, 1.0, 0.6875, 1.0, 0.6875, 0.5, 0.6875, 0.5, 0.6875, 1.0, 0.6562, 1.0, 0.6562, 0.5, 0.6562, 0.5, 0.6562, 1.0, 0.625, 1.0, 0.625, 0.5, 0.625, 0.5, 0.625, 1.0, 0.5938, 1.0, 0.5938, 0.5, 0.5938, 0.5, 0.5938, 1.0, 0.5625, 1.0, 0.5625, 0.5, 0.5625, 0.5, 0.5625, 1.0, 0.5312, 1.0, 0.5312, 0.5, 0.5312, 0.5, 0.5312, 1.0, 0.5, 1.0, 0.5, 0.5, 0.5, 0.5, 0.5, 1.0, 0.4688, 1.0, 0.4688, 0.5, 0.4688, 0.5, 0.4688, 1.0, 0.4375, 1.0, 0.4375, 0.5, 0.4375, 0.5, 0.4375, 1.0, 0.4062, 1.0, 0.4062, 0.5, 0.4062, 0.5, 0.4062, 1.0, 0.375, 1.0, 0.375, 0.5, 0.375, 0.5, 0.375, 1.0, 0.3438, 1.0, 0.3438, 0.5, 0.3438, 0.5, 0.3438, 1.0, 0.3125, 1.0, 0.3125, 0.5, 0.3125, 0.5, 0.3125, 1.0, 0.2812, 1.0, 0.2812, 0.5, 0.2812, 0.5, 0.2812, 1.0, 0.25, 1.0, 0.25, 0.5, 0.25, 0.5, 0.25, 1.0, 0.2188, 1.0, 0.2188, 0.5, 0.2188, 0.5, 0.2188, 1.0, 0.1875, 1.0, 0.1875, 0.5, 0.1875, 0.5, 0.1875, 1.0, 0.1562, 1.0, 0.1562, 0.5, 0.1562, 0.5, 0.1562, 1.0, 0.125, 1.0, 0.125, 0.5, 0.125, 0.5, 0.125, 1.0, 0.09375, 1.0, 0.09375, 0.5, 0.09375, 0.5, 0.09375, 1.0, 0.0625, 1.0, 0.0625, 0.5, 0.1875, 1.0, 0.2188, 1.0, 0.2188, 1.0, 0.1875, 1.0, 0.0625, 0.5, 0.0625, 1.0, 0.03125, 1.0, 0.03125, 0.5, 0.03125, 0.5, 0.03125, 1.0, 0.0, 1.0, 0.0, 0.5, 0.75, 0.49, 0.7968, 0.4854, 0.8418, 0.4717, 0.8833, 0.4496, 0.9197, 0.4197, 0.9496, 0.3833, 0.9717, 0.3418, 0.9854, 0.2968, 0.99, 0.25, 0.9854, 0.2032, 0.9717, 0.1582, 0.9496, 0.1167, 0.9197, 0.08029, 0.8833, 0.05045, 0.8418, 0.02827, 0.7968, 0.01461, 0.75, 0.01, 0.7032, 0.01461, 0.6582, 0.02827, 0.6167, 0.05045, 0.5803, 0.08029, 0.5504, 0.1167, 0.5283, 0.1582, 0.5146, 0.2032, 0.51, 0.25, 0.5146, 0.2968, 0.5283, 0.3418, 0.5504, 0.3833, 0.5803, 0.4197, 0.6167, 0.4496, 0.6582, 0.4717, 0.7032, 0.4854, 0.2968, 0.4854, 0.25, 0.49, 0.2032, 0.4854, 0.1582, 0.4717, 0.1167, 0.4496, 0.08029, 0.4197, 0.05045, 0.3833, 0.02827, 0.3418, 0.01461, 0.2968, 0.01, 0.25, 0.01461, 0.2032, 0.02827, 0.1582, 0.05045, 0.1167, 0.08029, 0.08029, 0.1167, 0.05045, 0.1582, 0.02827, 0.2032, 0.01461, 0.25, 0.01, 0.2968, 0.01461, 0.3418, 0.02827, 0.3833, 0.05045, 0.4197, 0.08029, 0.4496, 0.1167, 0.4717, 0.1582, 0.4854, 0.2032, 0.49, 0.25, 0.4854, 0.2968, 0.4717, 0.3418, 0.4496, 0.3833, 0.4197, 0.4197, 0.3833, 0.4496, 0.3418, 0.4717, 0.4854, 0.2968, 0.49, 0.25, 0.49, 0.25, 0.4854, 0.2968, 0.4688, 1.0, 0.5, 1.0, 0.5, 1.0, 0.4688, 1.0, 0.4717, 0.3418, 0.4854, 0.2968, 0.4854, 0.2968, 0.4717, 0.3418, 0.75, 1.0, 0.7812, 1.0, 0.7812, 1.0, 0.75, 1.0, 0.4496, 0.3833, 0.4717, 0.3418, 0.4717, 0.3418, 0.4496, 0.3833, 0.2032, 0.4854, 0.25, 0.49, 0.25, 0.49, 0.2032, 0.4854, 0.2188, 1.0, 0.25, 1.0, 0.25, 1.0, 0.2188, 1.0, 0.4197, 0.4197, 0.4496, 0.3833, 0.4496, 0.3833, 0.4197, 0.4197, 0.1582, 0.4717, 0.2032, 0.4854, 0.2032, 0.4854, 0.1582, 0.4717, 0.5, 1.0, 0.5312, 1.0, 0.5312, 1.0, 0.5, 1.0, 0.3833, 0.4496, 0.4197, 0.4197, 0.4197, 0.4197, 0.3833, 0.4496, 0.1167, 0.4496, 0.1582, 0.4717, 0.1582, 0.4717, 0.1167, 0.4496, 0.7812, 1.0, 0.8125, 1.0, 0.8125, 1.0, 0.7812, 1.0, 0.3418, 0.4717, 0.3833, 0.4496, 0.3833, 0.4496, 0.3418, 0.4717, 0.08029, 0.4197, 0.1167, 0.4496, 0.1167, 0.4496, 0.08029, 0.4197, 0.25, 1.0, 0.2812, 1.0, 0.2812, 1.0, 0.25, 1.0, 0.2968, 0.4854, 0.3418, 0.4717, 0.3418, 0.4717, 0.2968, 0.4854, 0.05045, 0.3833, 0.08029, 0.4197, 0.08029, 0.4197, 0.05045, 0.3833, 0.5312, 1.0, 0.5625, 1.0, 0.5625, 1.0, 0.5312, 1.0, 0.25, 0.49, 0.2968, 0.4854, 0.2968, 0.4854, 0.25, 0.49, 0.02827, 0.3418, 0.05045, 0.3833, 0.05045, 0.3833, 0.02827, 0.3418, 0.8125, 1.0, 0.8438, 1.0, 0.8438, 1.0, 0.8125, 1.0, 0.0, 1.0, 0.03125, 1.0, 0.03125, 1.0, 0.0, 1.0, 0.01461, 0.2968, 0.02827, 0.3418, 0.02827, 0.3418, 0.01461, 0.2968, 0.2812, 1.0, 0.3125, 1.0, 0.3125, 1.0, 0.2812, 1.0, 0.01, 0.25, 0.01461, 0.2968, 0.01461, 0.2968, 0.01, 0.25, 0.5625, 1.0, 0.5938, 1.0, 0.5938, 1.0, 0.5625, 1.0, 0.01461, 0.2032, 0.01, 0.25, 0.01, 0.25, 0.01461, 0.2032, 0.8438, 1.0, 0.875, 1.0, 0.875, 1.0, 0.8438, 1.0, 0.03125, 1.0, 0.0625, 1.0, 0.0625, 1.0, 0.03125, 1.0, 0.02827, 0.1582, 0.01461, 0.2032, 0.01461, 0.2032, 0.02827, 0.1582, 0.08029, 0.08029, 0.05045, 0.1167, 0.05045, 0.1167, 0.08029, 0.08029, 0.1875, 1.0, 0.2188, 1.0, 0.2188, 1.0, 0.1875, 1.0, 0.1167, 0.05045, 0.08029, 0.08029, 0.08029, 0.08029, 0.1167, 0.05045, 0.2188, 1.0, 0.25, 1.0, 0.25, 1.0, 0.2188, 1.0, 0.1582, 0.02827, 0.1167, 0.05045, 0.1167, 0.05045, 0.1582, 0.02827, 0.25, 1.0, 0.2812, 1.0, 0.2812, 1.0, 0.25, 1.0, 0.2032, 0.01461, 0.1582, 0.02827, 0.1582, 0.02827, 0.2032, 0.01461, 0.2812, 1.0, 0.3125, 1.0, 0.3125, 1.0, 0.2812, 1.0, 0.25, 0.01, 0.2032, 0.01461, 0.2032, 0.01461, 0.25, 0.01, 0.3125, 1.0, 0.3438, 1.0, 0.3438, 1.0, 0.3125, 1.0, 0.2968, 0.01461, 0.25, 0.01, 0.25, 0.01, 0.2968, 0.01461, 0.3438, 1.0, 0.375, 1.0, 0.375, 1.0, 0.3438, 1.0, 0.3418, 0.02827, 0.2968, 0.01461, 0.2968, 0.01461, 0.3418, 0.02827, 0.375, 1.0, 0.4062, 1.0, 0.4062, 1.0, 0.375, 1.0, 0.3833, 0.05045, 0.3418, 0.02827, 0.3418, 0.02827, 0.3833, 0.05045, 0.4062, 1.0, 0.4375, 1.0, 0.4375, 1.0, 0.4062, 1.0, 0.4197, 0.08029, 0.3833, 0.05045, 0.3833, 0.05045, 0.4197, 0.08029, 0.4375, 1.0, 0.4688, 1.0, 0.4688, 1.0, 0.4375, 1.0, 0.4496, 0.1167, 0.4197, 0.08029, 0.4197, 0.08029, 0.4496, 0.1167, 0.4688, 1.0, 0.5, 1.0, 0.5, 1.0, 0.4688, 1.0, 0.4717, 0.1582, 0.4496, 0.1167, 0.4496, 0.1167, 0.4717, 0.1582, 0.5, 1.0, 0.5312, 1.0, 0.5312, 1.0, 0.5, 1.0, 0.4854, 0.2032, 0.4717, 0.1582, 0.4717, 0.1582, 0.4854, 0.2032, 0.5312, 1.0, 0.5625, 1.0, 0.5625, 1.0, 0.5312, 1.0, 0.49, 0.25, 0.4854, 0.2032, 0.4854, 0.2032, 0.49, 0.25, 0.5625, 1.0, 0.5938, 1.0, 0.5938, 1.0, 0.5625, 1.0, 0.4854, 0.2968, 0.49, 0.25, 0.49, 0.25, 0.4854, 0.2968, 0.5938, 1.0, 0.625, 1.0, 0.625, 1.0, 0.5938, 1.0, 0.4717, 0.3418, 0.4854, 0.2968, 0.4854, 0.2968, 0.4717, 0.3418, 0.625, 1.0, 0.6562, 1.0, 0.6562, 1.0, 0.625, 1.0, 0.4496, 0.3833, 0.4717, 0.3418, 0.4717, 0.3418, 0.4496, 0.3833, 0.2032, 0.4854, 0.25, 0.49, 0.25, 0.49, 0.2032, 0.4854, 0.49, 0.25, 0.4854, 0.2032, 0.4854, 0.2032, 0.49, 0.25, 0.7188, 1.0, 0.75, 1.0, 0.75, 1.0, 0.7188, 1.0, 0.4854, 0.2032, 0.4717, 0.1582, 0.4717, 0.1582, 0.4854, 0.2032, 0.4375, 1.0, 0.4688, 1.0, 0.4688, 1.0, 0.4375, 1.0, 0.9688, 1.0, 1.0, 1.0, 1.0, 1.0, 0.9688, 1.0, 0.4717, 0.1582, 0.4496, 0.1167, 0.4496, 0.1167, 0.4717, 0.1582, 0.1562, 1.0, 0.1875, 1.0, 0.1875, 1.0, 0.1562, 1.0, 0.4496, 0.1167, 0.4197, 0.08029, 0.4197, 0.08029, 0.4496, 0.1167, 0.6875, 1.0, 0.7188, 1.0, 0.7188, 1.0, 0.6875, 1.0, 0.4197, 0.08029, 0.3833, 0.05045, 0.3833, 0.05045, 0.4197, 0.08029, 0.4062, 1.0, 0.4375, 1.0, 0.4375, 1.0, 0.4062, 1.0, 0.3833, 0.05045, 0.3418, 0.02827, 0.3418, 0.02827, 0.3833, 0.05045, 0.125, 1.0, 0.1562, 1.0, 0.1562, 1.0, 0.125, 1.0, 0.9375, 1.0, 0.9688, 1.0, 0.9688, 1.0, 0.9375, 1.0, 0.3418, 0.02827, 0.2968, 0.01461, 0.2968, 0.01461, 0.3418, 0.02827, 0.6562, 1.0, 0.6875, 1.0, 0.6875, 1.0, 0.6562, 1.0, 0.2968, 0.01461, 0.25, 0.01, 0.25, 0.01, 0.2968, 0.01461, 0.375, 1.0, 0.4062, 1.0, 0.4062, 1.0, 0.375, 1.0, 0.25, 0.01, 0.2032, 0.01461, 0.2032, 0.01461, 0.25, 0.01, 0.09375, 1.0, 0.125, 1.0, 0.125, 1.0, 0.09375, 1.0, 0.9062, 1.0, 0.9375, 1.0, 0.9375, 1.0, 0.9062, 1.0, 0.2032, 0.01461, 0.1582, 0.02827, 0.1582, 0.02827, 0.2032, 0.01461, 0.625, 1.0, 0.6562, 1.0, 0.6562, 1.0, 0.625, 1.0, 0.1582, 0.02827, 0.1167, 0.05045, 0.1167, 0.05045, 0.1582, 0.02827, 0.3438, 1.0, 0.375, 1.0, 0.375, 1.0, 0.3438, 1.0, 0.1167, 0.05045, 0.08029, 0.08029, 0.08029, 0.08029, 0.1167, 0.05045, 0.0625, 1.0, 0.09375, 1.0, 0.09375, 1.0, 0.0625, 1.0, 0.875, 1.0, 0.9062, 1.0, 0.9062, 1.0, 0.875, 1.0, 0.08029, 0.08029, 0.05045, 0.1167, 0.05045, 0.1167, 0.08029, 0.08029, 0.5938, 1.0, 0.625, 1.0, 0.625, 1.0, 0.5938, 1.0, 0.05045, 0.1167, 0.02827, 0.1582, 0.02827, 0.1582, 0.05045, 0.1167, 0.3125, 1.0, 0.3438, 1.0, 0.3438, 1.0, 0.3125, 1.0, 0.09375, 1.0, 0.125, 1.0, 0.125, 1.0, 0.09375, 1.0, 0.02827, 0.1582, 0.01461, 0.2032, 0.01461, 0.2032, 0.02827, 0.1582, 0.9375, 1.0, 0.9688, 1.0, 0.9688, 1.0, 0.9375, 1.0, 0.125, 1.0, 0.1562, 1.0, 0.1562, 1.0, 0.125, 1.0, 0.05045, 0.1167, 0.02827, 0.1582, 0.02827, 0.1582, 0.05045, 0.1167, 0.9688, 1.0, 1.0, 1.0, 1.0, 1.0, 0.9688, 1.0, 0.1562, 1.0, 0.1875, 1.0, 0.1875, 1.0, 0.1562, 1.0, 0.08029, 0.08029, 0.05045, 0.1167, 0.05045, 0.1167, 0.08029, 0.08029, 0.1875, 1.0, 0.2188, 1.0, 0.2188, 1.0, 0.1875, 1.0, 0.1167, 0.05045, 0.08029, 0.08029, 0.08029, 0.08029, 0.1167, 0.05045, 0.2188, 1.0, 0.25, 1.0, 0.25, 1.0, 0.2188, 1.0, 0.1582, 0.02827, 0.1167, 0.05045, 0.1167, 0.05045, 0.1582, 0.02827, 0.25, 1.0, 0.2812, 1.0, 0.2812, 1.0, 0.25, 1.0, 0.2032, 0.01461, 0.1582, 0.02827, 0.1582, 0.02827, 0.2032, 0.01461, 0.2812, 1.0, 0.3125, 1.0, 0.3125, 1.0, 0.2812, 1.0, 0.25, 0.01, 0.2032, 0.01461, 0.2032, 0.01461, 0.25, 0.01, 0.3125, 1.0, 0.3438, 1.0, 0.3438, 1.0, 0.3125, 1.0, 0.2968, 0.01461, 0.25, 0.01, 0.25, 0.01, 0.2968, 0.01461, 0.3438, 1.0, 0.375, 1.0, 0.375, 1.0, 0.3438, 1.0, 0.3418, 0.02827, 0.2968, 0.01461, 0.2968, 0.01461, 0.3418, 0.02827, 0.375, 1.0, 0.4062, 1.0, 0.4062, 1.0, 0.375, 1.0, 0.3833, 0.05045, 0.3418, 0.02827, 0.3418, 0.02827, 0.3833, 0.05045, 0.4062, 1.0, 0.4375, 1.0, 0.4375, 1.0, 0.4062, 1.0, 0.4197, 0.08029, 0.3833, 0.05045, 0.3833, 0.05045, 0.4197, 0.08029, 0.4375, 1.0, 0.4688, 1.0, 0.4688, 1.0, 0.4375, 1.0, 0.4496, 0.1167, 0.4197, 0.08029, 0.4197, 0.08029, 0.4496, 0.1167, 0.4688, 1.0, 0.5, 1.0, 0.5, 1.0, 0.4688, 1.0, 0.4717, 0.1582, 0.4496, 0.1167, 0.4496, 0.1167, 0.4717, 0.1582, 0.5, 1.0, 0.5312, 1.0, 0.5312, 1.0, 0.5, 1.0, 0.4854, 0.2032, 0.4717, 0.1582, 0.4717, 0.1582, 0.4854, 0.2032, 0.5312, 1.0, 0.5625, 1.0, 0.5625, 1.0, 0.5312, 1.0, 0.49, 0.25, 0.4854, 0.2032, 0.4854, 0.2032, 0.49, 0.25, 0.1562, 1.0, 0.1875, 1.0, 0.1875, 1.0, 0.1562, 1.0, 0.9688, 1.0, 1.0, 1.0, 1.0, 1.0, 0.9688, 1.0, 0.05045, 0.1167, 0.02827, 0.1582, 0.02827, 0.1582, 0.05045, 0.1167, 0.125, 1.0, 0.1562, 1.0, 0.1562, 1.0, 0.125, 1.0, 0.9375, 1.0, 0.9688, 1.0, 0.9688, 1.0, 0.9375, 1.0, 0.02827, 0.1582, 0.01461, 0.2032, 0.01461, 0.2032, 0.02827, 0.1582, 0.09375, 1.0, 0.125, 1.0, 0.125, 1.0, 0.09375, 1.0, 0.9062, 1.0, 0.9375, 1.0, 0.9375, 1.0, 0.9062, 1.0, 0.01461, 0.2032, 0.01, 0.25, 0.01, 0.25, 0.01461, 0.2032, 0.0625, 1.0, 0.09375, 1.0, 0.09375, 1.0, 0.0625, 1.0, 0.875, 1.0, 0.9062, 1.0, 0.9062, 1.0, 0.875, 1.0, 0.01, 0.25, 0.01461, 0.2968, 0.01461, 0.2968, 0.01, 0.25, 0.03125, 1.0, 0.0625, 1.0, 0.0625, 1.0, 0.03125, 1.0, 0.8438, 1.0, 0.875, 1.0, 0.875, 1.0, 0.8438, 1.0, 0.01461, 0.2968, 0.02827, 0.3418, 0.02827, 0.3418, 0.01461, 0.2968, 0.0, 1.0, 0.03125, 1.0, 0.03125, 1.0, 0.0, 1.0, 0.8125, 1.0, 0.8438, 1.0, 0.8438, 1.0, 0.8125, 1.0, 0.02827, 0.3418, 0.05045, 0.3833, 0.05045, 0.3833, 0.02827, 0.3418, 0.25, 0.49, 0.2968, 0.4854, 0.2968, 0.4854, 0.25, 0.49, 0.7812, 1.0, 0.8125, 1.0, 0.8125, 1.0, 0.7812, 1.0, 0.05045, 0.3833, 0.08029, 0.4197, 0.08029, 0.4197, 0.05045, 0.3833, 0.2968, 0.4854, 0.3418, 0.4717, 0.3418, 0.4717, 0.2968, 0.4854, 0.75, 1.0, 0.7812, 1.0, 0.7812, 1.0, 0.75, 1.0, 0.08029, 0.4197, 0.1167, 0.4496, 0.1167, 0.4496, 0.08029, 0.4197, 0.3418, 0.4717, 0.3833, 0.4496, 0.3833, 0.4496, 0.3418, 0.4717, 0.7188, 1.0, 0.75, 1.0, 0.75, 1.0, 0.7188, 1.0, 0.1167, 0.4496, 0.1582, 0.4717, 0.1582, 0.4717, 0.1167, 0.4496, 0.3833, 0.4496, 0.4197, 0.4197, 0.4197, 0.4197, 0.3833, 0.4496, 0.6875, 1.0, 0.7188, 1.0, 0.7188, 1.0, 0.6875, 1.0, 0.1582, 0.4717, 0.2032, 0.4854, 0.2032, 0.4854, 0.1582, 0.4717, 0.4197, 0.4197, 0.4496, 0.3833, 0.4496, 0.3833, 0.4197, 0.4197, 0.6562, 1.0, 0.6875, 1.0, 0.6875, 1.0, 0.6562, 1.0, 0.8438, 1.0, 0.875, 1.0, 0.875, 1.0, 0.8438, 1.0, 0.5625, 1.0, 0.5938, 1.0, 0.5938, 1.0, 0.5625, 1.0, 0.2812, 1.0, 0.3125, 1.0, 0.3125, 1.0, 0.2812, 1.0, 0.9688, 1.0, 1.0, 1.0, 1.0, 1.0, 0.9688, 1.0, 0.0, 1.0, 0.03125, 1.0, 0.03125, 1.0, 0.0, 1.0, 0.6875, 1.0, 0.7188, 1.0, 0.7188, 1.0, 0.6875, 1.0, 0.4062, 1.0, 0.4375, 1.0, 0.4375, 1.0, 0.4062, 1.0, 0.125, 1.0, 0.1562, 1.0, 0.1562, 1.0, 0.125, 1.0, 0.8125, 1.0, 0.8438, 1.0, 0.8438, 1.0, 0.8125, 1.0, 0.5312, 1.0, 0.5625, 1.0, 0.5625, 1.0, 0.5312, 1.0, 0.25, 1.0, 0.2812, 1.0, 0.2812, 1.0, 0.25, 1.0, 0.9375, 1.0, 0.9688, 1.0, 0.9688, 1.0, 0.9375, 1.0, 0.6562, 1.0, 0.6875, 1.0, 0.6875, 1.0, 0.6562, 1.0, 0.375, 1.0, 0.4062, 1.0, 0.4062, 1.0, 0.375, 1.0, 0.09375, 1.0, 0.125, 1.0, 0.125, 1.0, 0.09375, 1.0, 0.7812, 1.0, 0.8125, 1.0, 0.8125, 1.0, 0.7812, 1.0, 0.5, 1.0, 0.5312, 1.0, 0.5312, 1.0, 0.5, 1.0, 0.2188, 1.0, 0.25, 1.0, 0.25, 1.0, 0.2188, 1.0, 0.9062, 1.0, 0.9375, 1.0, 0.9375, 1.0, 0.9062, 1.0, 0.625, 1.0, 0.6562, 1.0, 0.6562, 1.0, 0.625, 1.0, 0.3438, 1.0, 0.375, 1.0, 0.375, 1.0, 0.3438, 1.0, 0.0625, 1.0, 0.09375, 1.0, 0.09375, 1.0, 0.0625, 1.0, 0.75, 1.0, 0.7812, 1.0, 0.7812, 1.0, 0.75, 1.0, 0.4688, 1.0, 0.5, 1.0, 0.5, 1.0, 0.4688, 1.0, 0.1875, 1.0, 0.2188, 1.0, 0.2188, 1.0, 0.1875, 1.0, 0.875, 1.0, 0.9062, 1.0, 0.9062, 1.0, 0.875, 1.0, 0.5938, 1.0, 0.625, 1.0, 0.625, 1.0, 0.5938, 1.0, 0.3125, 1.0, 0.3438, 1.0, 0.3438, 1.0, 0.3125, 1.0, 0.03125, 1.0, 0.0625, 1.0, 0.0625, 1.0, 0.03125, 1.0, 0.7188, 1.0, 0.75, 1.0, 0.75, 1.0, 0.7188, 1.0, 0.4375, 1.0, 0.4688, 1.0, 0.4688, 1.0, 0.4375, 1.0, 0.1562, 1.0, 0.1875, 1.0, 0.1875, 1.0, 0.1562, 1.0, 0.9062, 1.0, 0.9375, 1.0, 0.9375, 1.0, 0.9062, 1.0, 0.01461, 0.2032, 0.01, 0.25, 0.01, 0.25, 0.01461, 0.2032, 0.0625, 1.0, 0.09375, 1.0, 0.09375, 1.0, 0.0625, 1.0, 0.875, 1.0, 0.9062, 1.0, 0.9062, 1.0, 0.875, 1.0, 0.01, 0.25, 0.01461, 0.2968, 0.01461, 0.2968, 0.01, 0.25, 0.03125, 1.0, 0.0625, 1.0, 0.0625, 1.0, 0.03125, 1.0, 0.8438, 1.0, 0.875, 1.0, 0.875, 1.0, 0.8438, 1.0, 0.01461, 0.2968, 0.02827, 0.3418, 0.02827, 0.3418, 0.01461, 0.2968, 0.0, 1.0, 0.03125, 1.0, 0.03125, 1.0, 0.0, 1.0, 0.8125, 1.0, 0.8438, 1.0, 0.8438, 1.0, 0.8125, 1.0, 0.02827, 0.3418, 0.05045, 0.3833, 0.05045, 0.3833, 0.02827, 0.3418, 0.25, 0.49, 0.2968, 0.4854, 0.2968, 0.4854, 0.25, 0.49, 0.7812, 1.0, 0.8125, 1.0, 0.8125, 1.0, 0.7812, 1.0, 0.05045, 0.3833, 0.08029, 0.4197, 0.08029, 0.4197, 0.05045, 0.3833, 0.2968, 0.4854, 0.3418, 0.4717, 0.3418, 0.4717, 0.2968, 0.4854, 0.75, 1.0, 0.7812, 1.0, 0.7812, 1.0, 0.75, 1.0, 0.08029, 0.4197, 0.1167, 0.4496, 0.1167, 0.4496, 0.08029, 0.4197, 0.3418, 0.4717, 0.3833, 0.4496, 0.3833, 0.4496, 0.3418, 0.4717, 0.7188, 1.0, 0.75, 1.0, 0.75, 1.0, 0.7188, 1.0, 0.1167, 0.4496, 0.1582, 0.4717, 0.1582, 0.4717, 0.1167, 0.4496, 0.3833, 0.4496, 0.4197, 0.4197, 0.4197, 0.4197, 0.3833, 0.4496, 0.6875, 1.0, 0.7188, 1.0, 0.7188, 1.0, 0.6875, 1.0, 0.1582, 0.4717, 0.2032, 0.4854, 0.2032, 0.4854, 0.1582, 0.4717, 0.4197, 0.4197, 0.4496, 0.3833, 0.4496, 0.3833, 0.4197, 0.4197, 0.6562, 1.0, 0.6875, 1.0, 0.6875, 1.0, 0.6562, 1.0, 0.2032, 0.4854, 0.25, 0.49, 0.25, 0.49, 0.2032, 0.4854, 0.4496, 0.3833, 0.4717, 0.3418, 0.4717, 0.3418, 0.4496, 0.3833, 0.625, 1.0, 0.6562, 1.0, 0.6562, 1.0, 0.625, 1.0, 0.4717, 0.3418, 0.4854, 0.2968, 0.4854, 0.2968, 0.4717, 0.3418, 0.5938, 1.0, 0.625, 1.0, 0.625, 1.0, 0.5938, 1.0, 0.4854, 0.2968, 0.49, 0.25, 0.49, 0.25, 0.4854, 0.2968, 0.5625, 1.0, 0.5938, 1.0, 0.5938, 1.0, 0.5625, 1.0])
me_cylinder.materials.append(mat_material_003)
me_cylinder.update()
me_plane_002 = bpy.data.meshes.new('Plane.002')
me_plane_002.from_pydata([(1.032, 0.6879, 0.005), (1.031, 0.6914, 0.00866), (1.03, 0.6963, 0.01), (1.028, 0.7011, 0.00866), (1.027, 0.7046, 0.005), (1.027, 0.7059, -6.552e-09), (1.027, 0.7046, -0.005), (1.028, 0.7011, -0.00866), (1.03, 0.6963, -0.01), (1.031, 0.6914, -0.00866), (1.032, 0.6879, -0.005), (1.032, 0.6866, -2.611e-08), (-0.3272, 0.3272, 0.005), (-0.3298, 0.3298, 0.00866), (-0.3333, 0.3333, 0.01), (-0.3369, 0.3369, 0.00866), (-0.3395, 0.3395, 0.005), (-0.3404, 0.3404, 8.964e-09), (-0.3395, 0.3395, -0.005), (-0.3369, 0.3369, -0.00866), (-0.3333, 0.3333, -0.01), (-0.3298, 0.3298, -0.00866), (-0.3272, 0.3272, -0.005), (-0.3263, 0.3263, -1.036e-08), (-0.6879, -1.032, 0.005), (-0.6914, -1.031, 0.00866), (-0.6963, -1.03, 0.01), (-0.7011, -1.028, 0.00866), (-0.7046, -1.027, 0.005), (-0.7059, -1.027, 2.465e-08), (-0.7046, -1.027, -0.005), (-0.7011, -1.028, -0.00866), (-0.6963, -1.03, -0.01), (-0.6914, -1.031, -0.00866), (-0.6879, -1.032, -0.005), (-0.6866, -1.032, 5.562e-09)], [], [(0, 12, 23, 11), (1, 13, 12, 0), (2, 14, 13, 1), (3, 15, 14, 2), (4, 16, 15, 3), (5, 17, 16, 4), (6, 18, 17, 5), (7, 19, 18, 6), (8, 20, 19, 7), (9, 21, 20, 8), (10, 22, 21, 9), (11, 23, 22, 10), (12, 24, 35, 23), (13, 25, 24, 12), (14, 26, 25, 13), (15, 27, 26, 14), (16, 28, 27, 15), (17, 29, 28, 16), (18, 30, 29, 17), (19, 31, 30, 18), (20, 32, 31, 19), (21, 33, 32, 20), (22, 34, 33, 21), (23, 35, 34, 22)])
me_plane_002.polygons.foreach_set('use_smooth', [True] * 24)
_uv = me_plane_002.uv_layers.new(name='UVMap')
_uv.uv.foreach_set('vector', [0.0, 1.0, 0.5, 1.0, 0.5, 0.9167, 0.0, 0.9167, 0.0, 0.08333, 0.5, 0.08333, 0.5, 0.0, 0.0, 0.0, 0.0, 0.1667, 0.5, 0.1667, 0.5, 0.08333, 0.0, 0.08333, 0.0, 0.25, 0.5, 0.25, 0.5, 0.1667, 0.0, 0.1667, 0.0, 0.3333, 0.5, 0.3333, 0.5, 0.25, 0.0, 0.25, 0.0, 0.4167, 0.5, 0.4167, 0.5, 0.3333, 0.0, 0.3333, 0.0, 0.5, 0.5, 0.5, 0.5, 0.4167, 0.0, 0.4167, 0.0, 0.5833, 0.5, 0.5833, 0.5, 0.5, 0.0, 0.5, 0.0, 0.6667, 0.5, 0.6667, 0.5, 0.5833, 0.0, 0.5833, 0.0, 0.75, 0.5, 0.75, 0.5, 0.6667, 0.0, 0.6667, 0.0, 0.8333, 0.5, 0.8333, 0.5, 0.75, 0.0, 0.75, 0.0, 0.9167, 0.5, 0.9167, 0.5, 0.8333, 0.0, 0.8333, 0.5, 1.0, 1.0, 1.0, 1.0, 0.9167, 0.5, 0.9167, 0.5, 0.08333, 1.0, 0.08333, 1.0, 0.0, 0.5, 0.0, 0.5, 0.1667, 1.0, 0.1667, 1.0, 0.08333, 0.5, 0.08333, 0.5, 0.25, 1.0, 0.25, 1.0, 0.1667, 0.5, 0.1667, 0.5, 0.3333, 1.0, 0.3333, 1.0, 0.25, 0.5, 0.25, 0.5, 0.4167, 1.0, 0.4167, 1.0, 0.3333, 0.5, 0.3333, 0.5, 0.5, 1.0, 0.5, 1.0, 0.4167, 0.5, 0.4167, 0.5, 0.5833, 1.0, 0.5833, 1.0, 0.5, 0.5, 0.5, 0.5, 0.6667, 1.0, 0.6667, 1.0, 0.5833, 0.5, 0.5833, 0.5, 0.75, 1.0, 0.75, 1.0, 0.6667, 0.5, 0.6667, 0.5, 0.8333, 1.0, 0.8333, 1.0, 0.75, 0.5, 0.75, 0.5, 0.9167, 1.0, 0.9167, 1.0, 0.8333, 0.5, 0.8333])
me_plane_002.materials.append(mat_material_004)
me_plane_002.auto_texspace = False
me_plane_002.update()
me_cylinder_001 = bpy.data.meshes.new('Cylinder.001')
me_cylinder_001.from_pydata([(1.036e-10, 0.007504, -0.09475), (0.0, 0.01442, 0.01442), (0.001464, 0.007359, -0.09475), (0.002813, 0.01414, 0.01442), (0.002871, 0.006932, -0.09475), (0.005518, 0.01332, 0.01442), (0.004169, 0.006239, -0.09475), (0.008011, 0.01199, 0.01442), (0.005306, 0.005306, -0.09475), (0.0102, 0.0102, 0.01442), (0.006239, 0.004169, -0.09475), (0.01199, 0.008011, 0.01442), (0.006932, 0.002872, -0.09475), (0.01332, 0.005518, 0.01442), (0.007359, 0.001464, -0.09475), (0.01414, 0.002813, 0.01442), (0.007503, 2.266e-07, -0.09475), (0.01442, 0.0, 0.01442), (0.007359, -0.001464, -0.09475), (0.01414, -0.002813, 0.01442), (0.006932, -0.002871, -0.09475), (0.01332, -0.005518, 0.01442), (0.006239, -0.004168, -0.09475), (0.01199, -0.008011, 0.01442), (0.005306, -0.005305, -0.09475), (0.0102, -0.0102, 0.01442), (0.004169, -0.006239, -0.09475), (0.008011, -0.01199, 0.01442), (0.002871, -0.006932, -0.09475), (0.005518, -0.01332, 0.01442), (0.001464, -0.007359, -0.09475), (0.002813, -0.01414, 0.01442), (1.036e-10, -0.007503, -0.09475), (0.0, -0.01442, 0.01442), (-0.001464, -0.007359, -0.09475), (-0.002813, -0.01414, 0.01442), (-0.002871, -0.006932, -0.09475), (-0.005518, -0.01332, 0.01442), (-0.004169, -0.006239, -0.09475), (-0.008011, -0.01199, 0.01442), (-0.005306, -0.005305, -0.09475), (-0.0102, -0.0102, 0.01442), (-0.006239, -0.004168, -0.09475), (-0.01199, -0.008011, 0.01442), (-0.006932, -0.002871, -0.09475), (-0.01332, -0.005518, 0.01442), (-0.007359, -0.001464, -0.09475), (-0.01414, -0.002813, 0.01442), (-0.007503, 2.266e-07, -0.09475), (-0.01442, 0.0, 0.01442), (-0.007359, 0.001464, -0.09475), (-0.01414, 0.002813, 0.01442), (-0.006932, 0.002872, -0.09475), (-0.01332, 0.005518, 0.01442), (-0.006239, 0.004169, -0.09475), (-0.01199, 0.008011, 0.01442), (-0.005306, 0.005306, -0.09475), (-0.0102, 0.0102, 0.01442), (-0.004169, 0.006239, -0.09475), (-0.008011, 0.01199, 0.01442), (-0.002871, 0.006932, -0.09475), (-0.005518, 0.01332, 0.01442), (-0.001464, 0.007359, -0.09475), (-0.002813, 0.01414, 0.01442), (0.002813, 0.01414, 0.02785), (-3.341e-11, 0.01442, 0.02785), (0.005518, 0.01332, 0.02785), (0.008011, 0.01199, 0.02785), (0.0102, 0.0102, 0.02785), (0.01199, 0.008011, 0.02785), (0.01332, 0.005518, 0.02785), (0.01414, 0.002813, 0.02785), (0.01442, 4.135e-10, 0.02785), (0.01414, -0.002813, 0.02785), (0.01332, -0.005518, 0.02785), (0.01199, -0.008011, 0.02785), (0.0102, -0.0102, 0.02785), (0.008011, -0.01199, 0.02785), (0.005518, -0.01332, 0.02785), (0.002813, -0.01414, 0.02785), (-3.341e-11, -0.01442, 0.02785), (-0.002813, -0.01414, 0.02785), (-0.005518, -0.01332, 0.02785), (-0.008011, -0.01199, 0.02785), (-0.0102, -0.0102, 0.02785), (-0.01199, -0.008011, 0.02785), (-0.01332, -0.005518, 0.02785), (-0.01414, -0.002813, 0.02785), (-0.01442, 4.135e-10, 0.02785), (-0.01414, 0.002813, 0.02785), (-0.01332, 0.005518, 0.02785), (-0.01199, 0.008011, 0.02785), (-0.0102, 0.0102, 0.02785), (-0.008011, 0.01199, 0.02785), (-0.005518, 0.01332, 0.02785), (-0.002813, 0.01414, 0.02785), (0.002813, 0.01414, 0.01442), (0.0, 0.01442, 0.01442), (0.005518, 0.01332, 0.01442), (0.008011, 0.01199, 0.01442), (0.0102, 0.0102, 0.01442), (0.01199, 0.008011, 0.01442), (0.01332, 0.005518, 0.01442), (0.01414, 0.002813, 0.01442), (0.01442, 0.0, 0.01442), (0.01414, -0.002813, 0.01442), (0.01332, -0.005518, 0.01442), (0.01199, -0.008011, 0.01442), (0.0102, -0.0102, 0.01442), (0.008011, -0.01199, 0.01442), (0.005518, -0.01332, 0.01442), (0.002813, -0.01414, 0.01442), (0.0, -0.01442, 0.01442), (-0.002813, -0.01414, 0.01442), (-0.005518, -0.01332, 0.01442), (-0.008011, -0.01199, 0.01442), (-0.0102, -0.0102, 0.01442), (-0.01199, -0.008011, 0.01442), (-0.01332, -0.005518, 0.01442), (-0.01414, -0.002813, 0.01442), (-0.01442, 0.0, 0.01442), (-0.01414, 0.002813, 0.01442), (-0.01332, 0.005518, 0.01442), (-0.01199, 0.008011, 0.01442), (-0.0102, 0.0102, 0.01442), (-0.008011, 0.01199, 0.01442), (-0.005518, 0.01332, 0.01442), (-0.002813, 0.01414, 0.01442), (0.002813, 0.01414, 0.01839), (-3.341e-11, 0.01442, 0.01839), (0.005518, 0.01332, 0.01839), (0.008011, 0.01199, 0.01839), (0.0102, 0.0102, 0.01839), (0.01199, 0.008011, 0.01839), (0.01332, 0.005518, 0.01839), (0.01414, 0.002813, 0.01839), (0.01442, 0.0, 0.01839), (0.01414, -0.002813, 0.01839), (0.01332, -0.005518, 0.01839), (0.01199, -0.008011, 0.01839), (0.0102, -0.0102, 0.01839), (0.008011, -0.01199, 0.01839), (0.005518, -0.01332, 0.01839), (0.002813, -0.01414, 0.01839), (-3.341e-11, -0.01442, 0.01839), (-0.002813, -0.01414, 0.01839), (-0.005518, -0.01332, 0.01839), (-0.008011, -0.01199, 0.01839), (-0.0102, -0.0102, 0.01839), (-0.01199, -0.008011, 0.01839), (-0.01332, -0.005518, 0.01839), (-0.01414, -0.002813, 0.01839), (-0.01442, 0.0, 0.01839), (-0.01414, 0.002813, 0.01839), (-0.01332, 0.005518, 0.01839), (-0.01199, 0.008011, 0.01839), (-0.0102, 0.0102, 0.01839), (-0.008011, 0.01199, 0.01839), (-0.005518, 0.01332, 0.01839), (-0.002813, 0.01414, 0.01839), (0.002813, 0.01414, 0.01442), (0.0, 0.01442, 0.01442), (0.005518, 0.01332, 0.01442), (0.008011, 0.01199, 0.01442), (0.0102, 0.0102, 0.01442), (0.01199, 0.008011, 0.01442), (0.01332, 0.005518, 0.01442), (0.01414, 0.002813, 0.01442), (0.01442, 0.0, 0.01442), (0.01414, -0.002813, 0.01442), (0.01332, -0.005518, 0.01442), (0.01199, -0.008011, 0.01442), (0.0102, -0.0102, 0.01442), (0.008011, -0.01199, 0.01442), (0.005518, -0.01332, 0.01442), (0.002813, -0.01414, 0.01442), (0.0, -0.01442, 0.01442), (-0.002813, -0.01414, 0.01442), (-0.005518, -0.01332, 0.01442), (-0.008011, -0.01199, 0.01442), (-0.0102, -0.0102, 0.01442), (-0.01199, -0.008011, 0.01442), (-0.01332, -0.005518, 0.01442), (-0.01414, -0.002813, 0.01442), (-0.01442, 0.0, 0.01442), (-0.01414, 0.002813, 0.01442), (-0.01332, 0.005518, 0.01442), (-0.01199, 0.008011, 0.01442), (-0.0102, 0.0102, 0.01442), (-0.008011, 0.01199, 0.01442), (-0.005518, 0.01332, 0.01442), (-0.002813, 0.01414, 0.01442), (0.002813, 0.01414, 0.02785), (-3.341e-11, 0.01442, 0.02785), (0.005518, 0.01332, 0.02785), (0.008011, 0.01199, 0.02785), (0.0102, 0.0102, 0.02785), (0.01199, 0.008011, 0.02785), (0.01332, 0.005518, 0.02785), (0.01414, 0.002813, 0.02785), (0.01442, 4.135e-10, 0.02785), (0.01414, -0.002813, 0.02785), (0.01332, -0.005518, 0.02785), (0.01199, -0.008011, 0.02785), (0.0102, -0.0102, 0.02785), (0.008011, -0.01199, 0.02785), (0.005518, -0.01332, 0.02785), (0.002813, -0.01414, 0.02785), (-3.341e-11, -0.01442, 0.02785), (-0.002813, -0.01414, 0.02785), (-0.005518, -0.01332, 0.02785), (-0.008011, -0.01199, 0.02785), (-0.0102, -0.0102, 0.02785), (-0.01199, -0.008011, 0.02785), (-0.01332, -0.005518, 0.02785), (-0.01414, -0.002813, 0.02785), (-0.01442, 4.135e-10, 0.02785), (-0.01414, 0.002813, 0.02785), (-0.01332, 0.005518, 0.02785), (-0.01199, 0.008011, 0.02785), (-0.0102, 0.0102, 0.02785), (-0.008011, 0.01199, 0.02785), (-0.005518, 0.01332, 0.02785), (-0.002813, 0.01414, 0.02785), (0.004271, 0.02147, 0.01442), (0.0, 0.02189, 0.01442), (0.008379, 0.02023, 0.01442), (0.01216, 0.0182, 0.01442), (0.01548, 0.01548, 0.01442), (0.0182, 0.01216, 0.01442), (0.02023, 0.008379, 0.01442), (0.02147, 0.004271, 0.01442), (0.02189, 0.0, 0.01442), (0.02147, -0.004271, 0.01442), (0.02023, -0.008379, 0.01442), (0.0182, -0.01216, 0.01442), (0.01548, -0.01548, 0.01442), (0.01216, -0.0182, 0.01442), (0.008379, -0.02023, 0.01442), (0.004271, -0.02147, 0.01442), (0.0, -0.02189, 0.01442), (-0.004271, -0.02147, 0.01442), (-0.008379, -0.02023, 0.01442), (-0.01216, -0.0182, 0.01442), (-0.01548, -0.01548, 0.01442), (-0.0182, -0.01216, 0.01442), (-0.02023, -0.008379, 0.01442), (-0.02147, -0.004271, 0.01442), (-0.02189, 0.0, 0.01442), (-0.02147, 0.004271, 0.01442), (-0.02023, 0.008379, 0.01442), (-0.0182, 0.01216, 0.01442), (-0.01548, 0.01548, 0.01442), (-0.01216, 0.0182, 0.01442), (-0.008379, 0.02023, 0.01442), (-0.004271, 0.02147, 0.01442), (0.004271, 0.02147, 0.02785), (-3.341e-11, 0.02189, 0.02785), (0.008379, 0.02023, 0.02785), (0.01216, 0.0182, 0.02785), (0.01548, 0.01548, 0.02785), (0.0182, 0.01216, 0.02785), (0.02023, 0.008379, 0.02785), (0.02147, 0.004271, 0.02785), (0.02189, 4.135e-10, 0.02785), (0.02147, -0.004271, 0.02785), (0.02023, -0.008379, 0.02785), (0.0182, -0.01216, 0.02785), (0.01548, -0.01548, 0.02785), (0.01216, -0.0182, 0.02785), (0.008379, -0.02023, 0.02785), (0.004271, -0.02147, 0.02785), (-3.341e-11, -0.02189, 0.02785), (-0.004271, -0.02147, 0.02785), (-0.008379, -0.02023, 0.02785), (-0.01216, -0.0182, 0.02785), (-0.01548, -0.01548, 0.02785), (-0.0182, -0.01216, 0.02785), (-0.02023, -0.008379, 0.02785), (-0.02147, -0.004271, 0.02785), (-0.02189, 4.135e-10, 0.02785), (-0.02147, 0.004271, 0.02785), (-0.02023, 0.008379, 0.02785), (-0.0182, 0.01216, 0.02785), (-0.01548, 0.01548, 0.02785), (-0.01216, 0.0182, 0.02785), (-0.008379, 0.02023, 0.02785), (-0.004271, 0.02147, 0.02785)], [], [(0, 1, 3, 2), (2, 3, 5, 4), (4, 5, 7, 6), (6, 7, 9, 8), (8, 9, 11, 10), (10, 11, 13, 12), (12, 13, 15, 14), (14, 15, 17, 16), (16, 17, 19, 18), (18, 19, 21, 20), (20, 21, 23, 22), (22, 23, 25, 24), (24, 25, 27, 26), (26, 27, 29, 28), (28, 29, 31, 30), (30, 31, 33, 32), (32, 33, 35, 34), (34, 35, 37, 36), (36, 37, 39, 38), (38, 39, 41, 40), (40, 41, 43, 42), (42, 43, 45, 44), (44, 45, 47, 46), (46, 47, 49, 48), (48, 49, 51, 50), (50, 51, 53, 52), (52, 53, 55, 54), (54, 55, 57, 56), (56, 57, 59, 58), (58, 59, 61, 60), (53, 51, 121, 122), (60, 61, 63, 62), (62, 63, 1, 0), (0, 2, 4, 6, 8, 10, 12, 14, 16, 18, 20, 22, 24, 26, 28, 30, 32, 34, 36, 38, 40, 42, 44, 46, 48, 50, 52, 54, 56, 58, 60, 62), (64, 65, 95, 94, 93, 92, 91, 90, 89, 88, 87, 86, 85, 84, 83, 82, 81, 80, 79, 78, 77, 76, 75, 74, 73, 72, 71, 70, 69, 68, 67, 66), (71, 72, 136, 135), (35, 33, 112, 113), (70, 71, 135, 134), (17, 15, 103, 104), (69, 70, 134, 133), (95, 65, 129, 159), (51, 49, 120, 121), (68, 69, 133, 132), (94, 95, 159, 158), (33, 31, 111, 112), (67, 68, 132, 131), (93, 94, 158, 157), (15, 13, 102, 103), (66, 67, 131, 130), (92, 93, 157, 156), (49, 47, 119, 120), (64, 66, 130, 128), (91, 92, 156, 155), (31, 29, 110, 111), (65, 64, 128, 129), (90, 91, 155, 154), (13, 11, 101, 102), (1, 63, 127, 97), (89, 90, 154, 153), (47, 45, 118, 119), (88, 89, 153, 152), (29, 27, 109, 110), (87, 88, 152, 151), (11, 9, 100, 101), (63, 61, 126, 127), (86, 87, 151, 150), (148, 149, 213, 212), (122, 121, 185, 186), (147, 148, 212, 211), (121, 120, 184, 185), (146, 147, 211, 210), (120, 119, 183, 184), (145, 146, 210, 209), (119, 118, 182, 183), (144, 145, 209, 208), (118, 117, 181, 182), (143, 144, 208, 207), (117, 116, 180, 181), (142, 143, 207, 206), (116, 115, 179, 180), (141, 142, 206, 205), (115, 114, 178, 179), (140, 141, 205, 204), (114, 113, 177, 178), (139, 140, 204, 203), (113, 112, 176, 177), (138, 139, 203, 202), (112, 111, 175, 176), (137, 138, 202, 201), (111, 110, 174, 175), (136, 137, 201, 200), (110, 109, 173, 174), (135, 136, 200, 199), (109, 108, 172, 173), (134, 135, 199, 198), (108, 107, 171, 172), (133, 134, 198, 197), (159, 129, 193, 223), (72, 73, 137, 136), (19, 17, 104, 105), (73, 74, 138, 137), (37, 35, 113, 114), (3, 1, 97, 96), (74, 75, 139, 138), (55, 53, 122, 123), (75, 76, 140, 139), (21, 19, 105, 106), (76, 77, 141, 140), (39, 37, 114, 115), (77, 78, 142, 141), (57, 55, 123, 124), (5, 3, 96, 98), (78, 79, 143, 142), (23, 21, 106, 107), (79, 80, 144, 143), (41, 39, 115, 116), (80, 81, 145, 144), (59, 57, 124, 125), (7, 5, 98, 99), (81, 82, 146, 145), (25, 23, 107, 108), (82, 83, 147, 146), (43, 41, 116, 117), (83, 84, 148, 147), (61, 59, 125, 126), (9, 7, 99, 100), (84, 85, 149, 148), (27, 25, 108, 109), (85, 86, 150, 149), (45, 43, 117, 118), (189, 188, 252, 253), (214, 215, 279, 278), (162, 160, 224, 226), (188, 187, 251, 252), (213, 214, 278, 277), (160, 161, 225, 224), (187, 186, 250, 251), (212, 213, 277, 276), (186, 185, 249, 250), (211, 212, 276, 275), (185, 184, 248, 249), (210, 211, 275, 274), (184, 183, 247, 248), (209, 210, 274, 273), (183, 182, 246, 247), (208, 209, 273, 272), (182, 181, 245, 246), (207, 208, 272, 271), (181, 180, 244, 245), (206, 207, 271, 270), (180, 179, 243, 244), (205, 206, 270, 269), (179, 178, 242, 243), (204, 205, 269, 268), (178, 177, 241, 242), (203, 204, 268, 267), (177, 176, 240, 241), (202, 203, 267, 266), (176, 175, 239, 240), (201, 202, 266, 265), (175, 174, 238, 239), (200, 201, 265, 264), (123, 122, 186, 187), (96, 97, 161, 160), (149, 150, 214, 213), (124, 123, 187, 188), (98, 96, 160, 162), (150, 151, 215, 214), (125, 124, 188, 189), (99, 98, 162, 163), (151, 152, 216, 215), (126, 125, 189, 190), (100, 99, 163, 164), (152, 153, 217, 216), (127, 126, 190, 191), (101, 100, 164, 165), (153, 154, 218, 217), (97, 127, 191, 161), (102, 101, 165, 166), (154, 155, 219, 218), (129, 128, 192, 193), (103, 102, 166, 167), (155, 156, 220, 219), (128, 130, 194, 192), (104, 103, 167, 168), (156, 157, 221, 220), (130, 131, 195, 194), (105, 104, 168, 169), (157, 158, 222, 221), (131, 132, 196, 195), (106, 105, 169, 170), (158, 159, 223, 222), (132, 133, 197, 196), (107, 106, 170, 171), (229, 228, 260, 261), (238, 237, 269, 270), (247, 246, 278, 279), (224, 225, 257, 256), (225, 255, 287, 257), (234, 233, 265, 266), (243, 242, 274, 275), (252, 251, 283, 284), (230, 229, 261, 262), (239, 238, 270, 271), (248, 247, 279, 280), (226, 224, 256, 258), (235, 234, 266, 267), (244, 243, 275, 276), (253, 252, 284, 285), (231, 230, 262, 263), (240, 239, 271, 272), (249, 248, 280, 281), (227, 226, 258, 259), (236, 235, 267, 268), (245, 244, 276, 277), (254, 253, 285, 286), (232, 231, 263, 264), (241, 240, 272, 273), (250, 249, 281, 282), (228, 227, 259, 260), (237, 236, 268, 269), (246, 245, 277, 278), (255, 254, 286, 287), (233, 232, 264, 265), (242, 241, 273, 274), (251, 250, 282, 283), (163, 162, 226, 227), (215, 216, 280, 279), (190, 189, 253, 254), (164, 163, 227, 228), (216, 217, 281, 280), (191, 190, 254, 255), (165, 164, 228, 229), (217, 218, 282, 281), (161, 191, 255, 225), (166, 165, 229, 230), (218, 219, 283, 282), (193, 192, 256, 257), (167, 166, 230, 231), (219, 220, 284, 283), (192, 194, 258, 256), (168, 167, 231, 232), (220, 221, 285, 284), (194, 195, 259, 258), (169, 168, 232, 233), (221, 222, 286, 285), (195, 196, 260, 259), (170, 169, 233, 234), (222, 223, 287, 286), (196, 197, 261, 260), (171, 170, 234, 235), (223, 193, 257, 287), (197, 198, 262, 261), (172, 171, 235, 236), (198, 199, 263, 262), (173, 172, 236, 237), (199, 200, 264, 263), (174, 173, 237, 238)])
me_cylinder_001.polygons.foreach_set('use_smooth', [True] * 258)
_uv = me_cylinder_001.uv_layers.new(name='UVMap')
_uv.uv.foreach_set('vector', [1.0, 0.5, 1.0, 1.0, 0.9688, 1.0, 0.9688, 0.5, 0.9688, 0.5, 0.9688, 1.0, 0.9375, 1.0, 0.9375, 0.5, 0.9375, 0.5, 0.9375, 1.0, 0.9062, 1.0, 0.9062, 0.5, 0.9062, 0.5, 0.9062, 1.0, 0.875, 1.0, 0.875, 0.5, 0.875, 0.5, 0.875, 1.0, 0.8438, 1.0, 0.8438, 0.5, 0.8438, 0.5, 0.8438, 1.0, 0.8125, 1.0, 0.8125, 0.5, 0.8125, 0.5, 0.8125, 1.0, 0.7812, 1.0, 0.7812, 0.5, 0.7812, 0.5, 0.7812, 1.0, 0.75, 1.0, 0.75, 0.5, 0.75, 0.5, 0.75, 1.0, 0.7188, 1.0, 0.7188, 0.5, 0.7188, 0.5, 0.7188, 1.0, 0.6875, 1.0, 0.6875, 0.5, 0.6875, 0.5, 0.6875, 1.0, 0.6562, 1.0, 0.6562, 0.5, 0.6562, 0.5, 0.6562, 1.0, 0.625, 1.0, 0.625, 0.5, 0.625, 0.5, 0.625, 1.0, 0.5938, 1.0, 0.5938, 0.5, 0.5938, 0.5, 0.5938, 1.0, 0.5625, 1.0, 0.5625, 0.5, 0.5625, 0.5, 0.5625, 1.0, 0.5312, 1.0, 0.5312, 0.5, 0.5312, 0.5, 0.5312, 1.0, 0.5, 1.0, 0.5, 0.5, 0.5, 0.5, 0.5, 1.0, 0.4688, 1.0, 0.4688, 0.5, 0.4688, 0.5, 0.4688, 1.0, 0.4375, 1.0, 0.4375, 0.5, 0.4375, 0.5, 0.4375, 1.0, 0.4062, 1.0, 0.4062, 0.5, 0.4062, 0.5, 0.4062, 1.0, 0.375, 1.0, 0.375, 0.5, 0.375, 0.5, 0.375, 1.0, 0.3438, 1.0, 0.3438, 0.5, 0.3438, 0.5, 0.3438, 1.0, 0.3125, 1.0, 0.3125, 0.5, 0.3125, 0.5, 0.3125, 1.0, 0.2812, 1.0, 0.2812, 0.5, 0.2812, 0.5, 0.2812, 1.0, 0.25, 1.0, 0.25, 0.5, 0.25, 0.5, 0.25, 1.0, 0.2188, 1.0, 0.2188, 0.5, 0.2188, 0.5, 0.2188, 1.0, 0.1875, 1.0, 0.1875, 0.5, 0.1875, 0.5, 0.1875, 1.0, 0.1562, 1.0, 0.1562, 0.5, 0.1562, 0.5, 0.1562, 1.0, 0.125, 1.0, 0.125, 0.5, 0.125, 0.5, 0.125, 1.0, 0.09375, 1.0, 0.09375, 0.5, 0.09375, 0.5, 0.09375, 1.0, 0.0625, 1.0, 0.0625, 0.5, 0.1875, 1.0, 0.2188, 1.0, 0.2188, 1.0, 0.1875, 1.0, 0.0625, 0.5, 0.0625, 1.0, 0.03125, 1.0, 0.03125, 0.5, 0.03125, 0.5, 0.03125, 1.0, 0.0, 1.0, 0.0, 0.5, 0.75, 0.49, 0.7968, 0.4854, 0.8418, 0.4717, 0.8833, 0.4496, 0.9197, 0.4197, 0.9496, 0.3833, 0.9717, 0.3418, 0.9854, 0.2968, 0.99, 0.25, 0.9854, 0.2032, 0.9717, 0.1582, 0.9496, 0.1167, 0.9197, 0.08029, 0.8833, 0.05045, 0.8418, 0.02827, 0.7968, 0.01461, 0.75, 0.01, 0.7032, 0.01461, 0.6582, 0.02827, 0.6167, 0.05045, 0.5803, 0.08029, 0.5504, 0.1167, 0.5283, 0.1582, 0.5146, 0.2032, 0.51, 0.25, 0.5146, 0.2968, 0.5283, 0.3418, 0.5504, 0.3833, 0.5803, 0.4197, 0.6167, 0.4496, 0.6582, 0.4717, 0.7032, 0.4854, 0.2968, 0.4854, 0.25, 0.49, 0.2032, 0.4854, 0.1582, 0.4717, 0.1167, 0.4496, 0.08029, 0.4197, 0.05045, 0.3833, 0.02827, 0.3418, 0.01461, 0.2968, 0.01, 0.25, 0.01461, 0.2032, 0.02827, 0.1582, 0.05045, 0.1167, 0.08029, 0.08029, 0.1167, 0.05045, 0.1582, 0.02827, 0.2032, 0.01461, 0.25, 0.01, 0.2968, 0.01461, 0.3418, 0.02827, 0.3833, 0.05045, 0.4197, 0.08029, 0.4496, 0.1167, 0.4717, 0.1582, 0.4854, 0.2032, 0.49, 0.25, 0.4854, 0.2968, 0.4717, 0.3418, 0.4496, 0.3833, 0.4197, 0.4197, 0.3833, 0.4496, 0.3418, 0.4717, 0.4854, 0.2968, 0.49, 0.25, 0.49, 0.25, 0.4854, 0.2968, 0.4688, 1.0, 0.5, 1.0, 0.5, 1.0, 0.4688, 1.0, 0.4717, 0.3418, 0.4854, 0.2968, 0.4854, 0.2968, 0.4717, 0.3418, 0.75, 1.0, 0.7812, 1.0, 0.7812, 1.0, 0.75, 1.0, 0.4496, 0.3833, 0.4717, 0.3418, 0.4717, 0.3418, 0.4496, 0.3833, 0.2032, 0.4854, 0.25, 0.49, 0.25, 0.49, 0.2032, 0.4854, 0.2188, 1.0, 0.25, 1.0, 0.25, 1.0, 0.2188, 1.0, 0.4197, 0.4197, 0.4496, 0.3833, 0.4496, 0.3833, 0.4197, 0.4197, 0.1582, 0.4717, 0.2032, 0.4854, 0.2032, 0.4854, 0.1582, 0.4717, 0.5, 1.0, 0.5312, 1.0, 0.5312, 1.0, 0.5, 1.0, 0.3833, 0.4496, 0.4197, 0.4197, 0.4197, 0.4197, 0.3833, 0.4496, 0.1167, 0.4496, 0.1582, 0.4717, 0.1582, 0.4717, 0.1167, 0.4496, 0.7812, 1.0, 0.8125, 1.0, 0.8125, 1.0, 0.7812, 1.0, 0.3418, 0.4717, 0.3833, 0.4496, 0.3833, 0.4496, 0.3418, 0.4717, 0.08029, 0.4197, 0.1167, 0.4496, 0.1167, 0.4496, 0.08029, 0.4197, 0.25, 1.0, 0.2812, 1.0, 0.2812, 1.0, 0.25, 1.0, 0.2968, 0.4854, 0.3418, 0.4717, 0.3418, 0.4717, 0.2968, 0.4854, 0.05045, 0.3833, 0.08029, 0.4197, 0.08029, 0.4197, 0.05045, 0.3833, 0.5312, 1.0, 0.5625, 1.0, 0.5625, 1.0, 0.5312, 1.0, 0.25, 0.49, 0.2968, 0.4854, 0.2968, 0.4854, 0.25, 0.49, 0.02827, 0.3418, 0.05045, 0.3833, 0.05045, 0.3833, 0.02827, 0.3418, 0.8125, 1.0, 0.8438, 1.0, 0.8438, 1.0, 0.8125, 1.0, 0.0, 1.0, 0.03125, 1.0, 0.03125, 1.0, 0.0, 1.0, 0.01461, 0.2968, 0.02827, 0.3418, 0.02827, 0.3418, 0.01461, 0.2968, 0.2812, 1.0, 0.3125, 1.0, 0.3125, 1.0, 0.2812, 1.0, 0.01, 0.25, 0.01461, 0.2968, 0.01461, 0.2968, 0.01, 0.25, 0.5625, 1.0, 0.5938, 1.0, 0.5938, 1.0, 0.5625, 1.0, 0.01461, 0.2032, 0.01, 0.25, 0.01, 0.25, 0.01461, 0.2032, 0.8438, 1.0, 0.875, 1.0, 0.875, 1.0, 0.8438, 1.0, 0.03125, 1.0, 0.0625, 1.0, 0.0625, 1.0, 0.03125, 1.0, 0.02827, 0.1582, 0.01461, 0.2032, 0.01461, 0.2032, 0.02827, 0.1582, 0.08029, 0.08029, 0.05045, 0.1167, 0.05045, 0.1167, 0.08029, 0.08029, 0.1875, 1.0, 0.2188, 1.0, 0.2188, 1.0, 0.1875, 1.0, 0.1167, 0.05045, 0.08029, 0.08029, 0.08029, 0.08029, 0.1167, 0.05045, 0.2188, 1.0, 0.25, 1.0, 0.25, 1.0, 0.2188, 1.0, 0.1582, 0.02827, 0.1167, 0.05045, 0.1167, 0.05045, 0.1582, 0.02827, 0.25, 1.0, 0.2812, 1.0, 0.2812, 1.0, 0.25, 1.0, 0.2032, 0.01461, 0.1582, 0.02827, 0.1582, 0.02827, 0.2032, 0.01461, 0.2812, 1.0, 0.3125, 1.0, 0.3125, 1.0, 0.2812, 1.0, 0.25, 0.01, 0.2032, 0.01461, 0.2032, 0.01461, 0.25, 0.01, 0.3125, 1.0, 0.3438, 1.0, 0.3438, 1.0, 0.3125, 1.0, 0.2968, 0.01461, 0.25, 0.01, 0.25, 0.01, 0.2968, 0.01461, 0.3438, 1.0, 0.375, 1.0, 0.375, 1.0, 0.3438, 1.0, 0.3418, 0.02827, 0.2968, 0.01461, 0.2968, 0.01461, 0.3418, 0.02827, 0.375, 1.0, 0.4062, 1.0, 0.4062, 1.0, 0.375, 1.0, 0.3833, 0.05045, 0.3418, 0.02827, 0.3418, 0.02827, 0.3833, 0.05045, 0.4062, 1.0, 0.4375, 1.0, 0.4375, 1.0, 0.4062, 1.0, 0.4197, 0.08029, 0.3833, 0.05045, 0.3833, 0.05045, 0.4197, 0.08029, 0.4375, 1.0, 0.4688, 1.0, 0.4688, 1.0, 0.4375, 1.0, 0.4496, 0.1167, 0.4197, 0.08029, 0.4197, 0.08029, 0.4496, 0.1167, 0.4688, 1.0, 0.5, 1.0, 0.5, 1.0, 0.4688, 1.0, 0.4717, 0.1582, 0.4496, 0.1167, 0.4496, 0.1167, 0.4717, 0.1582, 0.5, 1.0, 0.5312, 1.0, 0.5312, 1.0, 0.5, 1.0, 0.4854, 0.2032, 0.4717, 0.1582, 0.4717, 0.1582, 0.4854, 0.2032, 0.5312, 1.0, 0.5625, 1.0, 0.5625, 1.0, 0.5312, 1.0, 0.49, 0.25, 0.4854, 0.2032, 0.4854, 0.2032, 0.49, 0.25, 0.5625, 1.0, 0.5938, 1.0, 0.5938, 1.0, 0.5625, 1.0, 0.4854, 0.2968, 0.49, 0.25, 0.49, 0.25, 0.4854, 0.2968, 0.5938, 1.0, 0.625, 1.0, 0.625, 1.0, 0.5938, 1.0, 0.4717, 0.3418, 0.4854, 0.2968, 0.4854, 0.2968, 0.4717, 0.3418, 0.625, 1.0, 0.6562, 1.0, 0.6562, 1.0, 0.625, 1.0, 0.4496, 0.3833, 0.4717, 0.3418, 0.4717, 0.3418, 0.4496, 0.3833, 0.2032, 0.4854, 0.25, 0.49, 0.25, 0.49, 0.2032, 0.4854, 0.49, 0.25, 0.4854, 0.2032, 0.4854, 0.2032, 0.49, 0.25, 0.7188, 1.0, 0.75, 1.0, 0.75, 1.0, 0.7188, 1.0, 0.4854, 0.2032, 0.4717, 0.1582, 0.4717, 0.1582, 0.4854, 0.2032, 0.4375, 1.0, 0.4688, 1.0, 0.4688, 1.0, 0.4375, 1.0, 0.9688, 1.0, 1.0, 1.0, 1.0, 1.0, 0.9688, 1.0, 0.4717, 0.1582, 0.4496, 0.1167, 0.4496, 0.1167, 0.4717, 0.1582, 0.1562, 1.0, 0.1875, 1.0, 0.1875, 1.0, 0.1562, 1.0, 0.4496, 0.1167, 0.4197, 0.08029, 0.4197, 0.08029, 0.4496, 0.1167, 0.6875, 1.0, 0.7188, 1.0, 0.7188, 1.0, 0.6875, 1.0, 0.4197, 0.08029, 0.3833, 0.05045, 0.3833, 0.05045, 0.4197, 0.08029, 0.4062, 1.0, 0.4375, 1.0, 0.4375, 1.0, 0.4062, 1.0, 0.3833, 0.05045, 0.3418, 0.02827, 0.3418, 0.02827, 0.3833, 0.05045, 0.125, 1.0, 0.1562, 1.0, 0.1562, 1.0, 0.125, 1.0, 0.9375, 1.0, 0.9688, 1.0, 0.9688, 1.0, 0.9375, 1.0, 0.3418, 0.02827, 0.2968, 0.01461, 0.2968, 0.01461, 0.3418, 0.02827, 0.6562, 1.0, 0.6875, 1.0, 0.6875, 1.0, 0.6562, 1.0, 0.2968, 0.01461, 0.25, 0.01, 0.25, 0.01, 0.2968, 0.01461, 0.375, 1.0, 0.4062, 1.0, 0.4062, 1.0, 0.375, 1.0, 0.25, 0.01, 0.2032, 0.01461, 0.2032, 0.01461, 0.25, 0.01, 0.09375, 1.0, 0.125, 1.0, 0.125, 1.0, 0.09375, 1.0, 0.9062, 1.0, 0.9375, 1.0, 0.9375, 1.0, 0.9062, 1.0, 0.2032, 0.01461, 0.1582, 0.02827, 0.1582, 0.02827, 0.2032, 0.01461, 0.625, 1.0, 0.6562, 1.0, 0.6562, 1.0, 0.625, 1.0, 0.1582, 0.02827, 0.1167, 0.05045, 0.1167, 0.05045, 0.1582, 0.02827, 0.3438, 1.0, 0.375, 1.0, 0.375, 1.0, 0.3438, 1.0, 0.1167, 0.05045, 0.08029, 0.08029, 0.08029, 0.08029, 0.1167, 0.05045, 0.0625, 1.0, 0.09375, 1.0, 0.09375, 1.0, 0.0625, 1.0, 0.875, 1.0, 0.9062, 1.0, 0.9062, 1.0, 0.875, 1.0, 0.08029, 0.08029, 0.05045, 0.1167, 0.05045, 0.1167, 0.08029, 0.08029, 0.5938, 1.0, 0.625, 1.0, 0.625, 1.0, 0.5938, 1.0, 0.05045, 0.1167, 0.02827, 0.1582, 0.02827, 0.1582, 0.05045, 0.1167, 0.3125, 1.0, 0.3438, 1.0, 0.3438, 1.0, 0.3125, 1.0, 0.09375, 1.0, 0.125, 1.0, 0.125, 1.0, 0.09375, 1.0, 0.02827, 0.1582, 0.01461, 0.2032, 0.01461, 0.2032, 0.02827, 0.1582, 0.9375, 1.0, 0.9688, 1.0, 0.9688, 1.0, 0.9375, 1.0, 0.125, 1.0, 0.1562, 1.0, 0.1562, 1.0, 0.125, 1.0, 0.05045, 0.1167, 0.02827, 0.1582, 0.02827, 0.1582, 0.05045, 0.1167, 0.9688, 1.0, 1.0, 1.0, 1.0, 1.0, 0.9688, 1.0, 0.1562, 1.0, 0.1875, 1.0, 0.1875, 1.0, 0.1562, 1.0, 0.08029, 0.08029, 0.05045, 0.1167, 0.05045, 0.1167, 0.08029, 0.08029, 0.1875, 1.0, 0.2188, 1.0, 0.2188, 1.0, 0.1875, 1.0, 0.1167, 0.05045, 0.08029, 0.08029, 0.08029, 0.08029, 0.1167, 0.05045, 0.2188, 1.0, 0.25, 1.0, 0.25, 1.0, 0.2188, 1.0, 0.1582, 0.02827, 0.1167, 0.05045, 0.1167, 0.05045, 0.1582, 0.02827, 0.25, 1.0, 0.2812, 1.0, 0.2812, 1.0, 0.25, 1.0, 0.2032, 0.01461, 0.1582, 0.02827, 0.1582, 0.02827, 0.2032, 0.01461, 0.2812, 1.0, 0.3125, 1.0, 0.3125, 1.0, 0.2812, 1.0, 0.25, 0.01, 0.2032, 0.01461, 0.2032, 0.01461, 0.25, 0.01, 0.3125, 1.0, 0.3438, 1.0, 0.3438, 1.0, 0.3125, 1.0, 0.2968, 0.01461, 0.25, 0.01, 0.25, 0.01, 0.2968, 0.01461, 0.3438, 1.0, 0.375, 1.0, 0.375, 1.0, 0.3438, 1.0, 0.3418, 0.02827, 0.2968, 0.01461, 0.2968, 0.01461, 0.3418, 0.02827, 0.375, 1.0, 0.4062, 1.0, 0.4062, 1.0, 0.375, 1.0, 0.3833, 0.05045, 0.3418, 0.02827, 0.3418, 0.02827, 0.3833, 0.05045, 0.4062, 1.0, 0.4375, 1.0, 0.4375, 1.0, 0.4062, 1.0, 0.4197, 0.08029, 0.3833, 0.05045, 0.3833, 0.05045, 0.4197, 0.08029, 0.4375, 1.0, 0.4688, 1.0, 0.4688, 1.0, 0.4375, 1.0, 0.4496, 0.1167, 0.4197, 0.08029, 0.4197, 0.08029, 0.4496, 0.1167, 0.4688, 1.0, 0.5, 1.0, 0.5, 1.0, 0.4688, 1.0, 0.4717, 0.1582, 0.4496, 0.1167, 0.4496, 0.1167, 0.4717, 0.1582, 0.5, 1.0, 0.5312, 1.0, 0.5312, 1.0, 0.5, 1.0, 0.4854, 0.2032, 0.4717, 0.1582, 0.4717, 0.1582, 0.4854, 0.2032, 0.5312, 1.0, 0.5625, 1.0, 0.5625, 1.0, 0.5312, 1.0, 0.49, 0.25, 0.4854, 0.2032, 0.4854, 0.2032, 0.49, 0.25, 0.1562, 1.0, 0.1875, 1.0, 0.1875, 1.0, 0.1562, 1.0, 0.9688, 1.0, 1.0, 1.0, 1.0, 1.0, 0.9688, 1.0, 0.05045, 0.1167, 0.02827, 0.1582, 0.02827, 0.1582, 0.05045, 0.1167, 0.125, 1.0, 0.1562, 1.0, 0.1562, 1.0, 0.125, 1.0, 0.9375, 1.0, 0.9688, 1.0, 0.9688, 1.0, 0.9375, 1.0, 0.02827, 0.1582, 0.01461, 0.2032, 0.01461, 0.2032, 0.02827, 0.1582, 0.09375, 1.0, 0.125, 1.0, 0.125, 1.0, 0.09375, 1.0, 0.9062, 1.0, 0.9375, 1.0, 0.9375, 1.0, 0.9062, 1.0, 0.01461, 0.2032, 0.01, 0.25, 0.01, 0.25, 0.01461, 0.2032, 0.0625, 1.0, 0.09375, 1.0, 0.09375, 1.0, 0.0625, 1.0, 0.875, 1.0, 0.9062, 1.0, 0.9062, 1.0, 0.875, 1.0, 0.01, 0.25, 0.01461, 0.2968, 0.01461, 0.2968, 0.01, 0.25, 0.03125, 1.0, 0.0625, 1.0, 0.0625, 1.0, 0.03125, 1.0, 0.8438, 1.0, 0.875, 1.0, 0.875, 1.0, 0.8438, 1.0, 0.01461, 0.2968, 0.02827, 0.3418, 0.02827, 0.3418, 0.01461, 0.2968, 0.0, 1.0, 0.03125, 1.0, 0.03125, 1.0, 0.0, 1.0, 0.8125, 1.0, 0.8438, 1.0, 0.8438, 1.0, 0.8125, 1.0, 0.02827, 0.3418, 0.05045, 0.3833, 0.05045, 0.3833, 0.02827, 0.3418, 0.25, 0.49, 0.2968, 0.4854, 0.2968, 0.4854, 0.25, 0.49, 0.7812, 1.0, 0.8125, 1.0, 0.8125, 1.0, 0.7812, 1.0, 0.05045, 0.3833, 0.08029, 0.4197, 0.08029, 0.4197, 0.05045, 0.3833, 0.2968, 0.4854, 0.3418, 0.4717, 0.3418, 0.4717, 0.2968, 0.4854, 0.75, 1.0, 0.7812, 1.0, 0.7812, 1.0, 0.75, 1.0, 0.08029, 0.4197, 0.1167, 0.4496, 0.1167, 0.4496, 0.08029, 0.4197, 0.3418, 0.4717, 0.3833, 0.4496, 0.3833, 0.4496, 0.3418, 0.4717, 0.7188, 1.0, 0.75, 1.0, 0.75, 1.0, 0.7188, 1.0, 0.1167, 0.4496, 0.1582, 0.4717, 0.1582, 0.4717, 0.1167, 0.4496, 0.3833, 0.4496, 0.4197, 0.4197, 0.4197, 0.4197, 0.3833, 0.4496, 0.6875, 1.0, 0.7188, 1.0, 0.7188, 1.0, 0.6875, 1.0, 0.1582, 0.4717, 0.2032, 0.4854, 0.2032, 0.4854, 0.1582, 0.4717, 0.4197, 0.4197, 0.4496, 0.3833, 0.4496, 0.3833, 0.4197, 0.4197, 0.6562, 1.0, 0.6875, 1.0, 0.6875, 1.0, 0.6562, 1.0, 0.8438, 1.0, 0.875, 1.0, 0.875, 1.0, 0.8438, 1.0, 0.5625, 1.0, 0.5938, 1.0, 0.5938, 1.0, 0.5625, 1.0, 0.2812, 1.0, 0.3125, 1.0, 0.3125, 1.0, 0.2812, 1.0, 0.9688, 1.0, 1.0, 1.0, 1.0, 1.0, 0.9688, 1.0, 0.0, 1.0, 0.03125, 1.0, 0.03125, 1.0, 0.0, 1.0, 0.6875, 1.0, 0.7188, 1.0, 0.7188, 1.0, 0.6875, 1.0, 0.4062, 1.0, 0.4375, 1.0, 0.4375, 1.0, 0.4062, 1.0, 0.125, 1.0, 0.1562, 1.0, 0.1562, 1.0, 0.125, 1.0, 0.8125, 1.0, 0.8438, 1.0, 0.8438, 1.0, 0.8125, 1.0, 0.5312, 1.0, 0.5625, 1.0, 0.5625, 1.0, 0.5312, 1.0, 0.25, 1.0, 0.2812, 1.0, 0.2812, 1.0, 0.25, 1.0, 0.9375, 1.0, 0.9688, 1.0, 0.9688, 1.0, 0.9375, 1.0, 0.6562, 1.0, 0.6875, 1.0, 0.6875, 1.0, 0.6562, 1.0, 0.375, 1.0, 0.4062, 1.0, 0.4062, 1.0, 0.375, 1.0, 0.09375, 1.0, 0.125, 1.0, 0.125, 1.0, 0.09375, 1.0, 0.7812, 1.0, 0.8125, 1.0, 0.8125, 1.0, 0.7812, 1.0, 0.5, 1.0, 0.5312, 1.0, 0.5312, 1.0, 0.5, 1.0, 0.2188, 1.0, 0.25, 1.0, 0.25, 1.0, 0.2188, 1.0, 0.9062, 1.0, 0.9375, 1.0, 0.9375, 1.0, 0.9062, 1.0, 0.625, 1.0, 0.6562, 1.0, 0.6562, 1.0, 0.625, 1.0, 0.3438, 1.0, 0.375, 1.0, 0.375, 1.0, 0.3438, 1.0, 0.0625, 1.0, 0.09375, 1.0, 0.09375, 1.0, 0.0625, 1.0, 0.75, 1.0, 0.7812, 1.0, 0.7812, 1.0, 0.75, 1.0, 0.4688, 1.0, 0.5, 1.0, 0.5, 1.0, 0.4688, 1.0, 0.1875, 1.0, 0.2188, 1.0, 0.2188, 1.0, 0.1875, 1.0, 0.875, 1.0, 0.9062, 1.0, 0.9062, 1.0, 0.875, 1.0, 0.5938, 1.0, 0.625, 1.0, 0.625, 1.0, 0.5938, 1.0, 0.3125, 1.0, 0.3438, 1.0, 0.3438, 1.0, 0.3125, 1.0, 0.03125, 1.0, 0.0625, 1.0, 0.0625, 1.0, 0.03125, 1.0, 0.7188, 1.0, 0.75, 1.0, 0.75, 1.0, 0.7188, 1.0, 0.4375, 1.0, 0.4688, 1.0, 0.4688, 1.0, 0.4375, 1.0, 0.1562, 1.0, 0.1875, 1.0, 0.1875, 1.0, 0.1562, 1.0, 0.9062, 1.0, 0.9375, 1.0, 0.9375, 1.0, 0.9062, 1.0, 0.01461, 0.2032, 0.01, 0.25, 0.01, 0.25, 0.01461, 0.2032, 0.0625, 1.0, 0.09375, 1.0, 0.09375, 1.0, 0.0625, 1.0, 0.875, 1.0, 0.9062, 1.0, 0.9062, 1.0, 0.875, 1.0, 0.01, 0.25, 0.01461, 0.2968, 0.01461, 0.2968, 0.01, 0.25, 0.03125, 1.0, 0.0625, 1.0, 0.0625, 1.0, 0.03125, 1.0, 0.8438, 1.0, 0.875, 1.0, 0.875, 1.0, 0.8438, 1.0, 0.01461, 0.2968, 0.02827, 0.3418, 0.02827, 0.3418, 0.01461, 0.2968, 0.0, 1.0, 0.03125, 1.0, 0.03125, 1.0, 0.0, 1.0, 0.8125, 1.0, 0.8438, 1.0, 0.8438, 1.0, 0.8125, 1.0, 0.02827, 0.3418, 0.05045, 0.3833, 0.05045, 0.3833, 0.02827, 0.3418, 0.25, 0.49, 0.2968, 0.4854, 0.2968, 0.4854, 0.25, 0.49, 0.7812, 1.0, 0.8125, 1.0, 0.8125, 1.0, 0.7812, 1.0, 0.05045, 0.3833, 0.08029, 0.4197, 0.08029, 0.4197, 0.05045, 0.3833, 0.2968, 0.4854, 0.3418, 0.4717, 0.3418, 0.4717, 0.2968, 0.4854, 0.75, 1.0, 0.7812, 1.0, 0.7812, 1.0, 0.75, 1.0, 0.08029, 0.4197, 0.1167, 0.4496, 0.1167, 0.4496, 0.08029, 0.4197, 0.3418, 0.4717, 0.3833, 0.4496, 0.3833, 0.4496, 0.3418, 0.4717, 0.7188, 1.0, 0.75, 1.0, 0.75, 1.0, 0.7188, 1.0, 0.1167, 0.4496, 0.1582, 0.4717, 0.1582, 0.4717, 0.1167, 0.4496, 0.3833, 0.4496, 0.4197, 0.4197, 0.4197, 0.4197, 0.3833, 0.4496, 0.6875, 1.0, 0.7188, 1.0, 0.7188, 1.0, 0.6875, 1.0, 0.1582, 0.4717, 0.2032, 0.4854, 0.2032, 0.4854, 0.1582, 0.4717, 0.4197, 0.4197, 0.4496, 0.3833, 0.4496, 0.3833, 0.4197, 0.4197, 0.6562, 1.0, 0.6875, 1.0, 0.6875, 1.0, 0.6562, 1.0, 0.2032, 0.4854, 0.25, 0.49, 0.25, 0.49, 0.2032, 0.4854, 0.4496, 0.3833, 0.4717, 0.3418, 0.4717, 0.3418, 0.4496, 0.3833, 0.625, 1.0, 0.6562, 1.0, 0.6562, 1.0, 0.625, 1.0, 0.4717, 0.3418, 0.4854, 0.2968, 0.4854, 0.2968, 0.4717, 0.3418, 0.5938, 1.0, 0.625, 1.0, 0.625, 1.0, 0.5938, 1.0, 0.4854, 0.2968, 0.49, 0.25, 0.49, 0.25, 0.4854, 0.2968, 0.5625, 1.0, 0.5938, 1.0, 0.5938, 1.0, 0.5625, 1.0])
me_cylinder_001.materials.append(mat_material_005)
me_cylinder_001.update()
me_cube_002 = bpy.data.meshes.new('Cube.002')
me_cube_002.from_pydata([(-1.682, -0.05019, -0.9337), (-1.682, -0.05019, 0.9337), (-1.748, 0.05019, -1.0), (-1.748, 0.05019, 1.0), (1.682, -0.05019, -0.9337), (1.682, -0.05019, 0.9337), (1.748, 0.05019, -1.0), (1.748, 0.05019, 1.0), (-1.748, -0.05019, -1.0), (-1.748, -0.05019, 1.0), (1.748, -0.05019, 1.0), (1.748, -0.05019, -1.0), (-1.682, -0.01071, -0.9337), (-1.682, -0.01071, 0.9337), (1.682, -0.01071, 0.9337), (1.682, -0.01071, -0.9337)], [], [(8, 9, 3, 2), (2, 3, 7, 6), (6, 7, 10, 11), (0, 4, 15, 12), (2, 6, 11, 8), (7, 3, 9, 10), (0, 1, 9, 8), (5, 4, 11, 10), (4, 0, 8, 11), (1, 5, 10, 9), (15, 14, 13, 12), (1, 0, 12, 13), (5, 1, 13, 14), (4, 5, 14, 15)])
me_cube_002.polygons.foreach_set('use_smooth', [True] * 14)
me_cube_002.polygons.foreach_set('material_index', [0, 0, 0, 0, 0, 0, 0, 0, 0, 0, 1, 0, 0, 0])
_uv = me_cube_002.uv_layers.new(name='UVMap')
_uv.uv.foreach_set('vector', [0.375, 0.0, 0.625, 0.0, 0.625, 0.25, 0.375, 0.25, 0.375, 0.25, 0.625, 0.25, 0.625, 0.5, 0.375, 0.5, 0.375, 0.5, 0.625, 0.5, 0.625, 0.75, 0.375, 0.75, 0.3833, 0.9953, 0.3833, 0.7547, 0.3833, 0.7547, 0.3833, 0.9953, 0.125, 0.5, 0.375, 0.5, 0.375, 0.75, 0.125, 0.75, 0.625, 0.5, 0.875, 0.5, 0.875, 0.75, 0.625, 0.75, 0.3833, 0.9953, 0.6167, 0.9953, 0.625, 1.0, 0.375, 1.0, 0.6167, 0.7547, 0.3833, 0.7547, 0.375, 0.75, 0.625, 0.75, 0.3833, 0.7547, 0.3833, 0.9953, 0.375, 1.0, 0.375, 0.75, 0.6167, 0.9953, 0.6167, 0.7547, 0.625, 0.75, 0.625, 1.0, 0.2142, 0.02344, 0.7694, 0.02344, 0.7693, 0.9883, 0.2142, 0.9883, 0.6167, 0.9953, 0.3833, 0.9953, 0.3833, 0.9953, 0.6167, 0.9953, 0.6167, 0.7547, 0.6167, 0.9953, 0.6167, 0.9953, 0.6167, 0.7547, 0.3833, 0.7547, 0.6167, 0.7547, 0.6167, 0.7547, 0.3833, 0.7547])
me_cube_002.materials.append(mat_material_006)
me_cube_002.materials.append(mat_material_007)
me_cube_002.update()
me_cube_003 = bpy.data.meshes.new('Cube.003')
me_cube_003.from_pydata([(-1.682, -0.05019, -0.9337), (-1.682, -0.05019, 0.9337), (-1.748, 0.05019, -1.0), (-1.748, 0.05019, 1.0), (1.682, -0.05019, -0.9337), (1.682, -0.05019, 0.9337), (1.748, 0.05019, -1.0), (1.748, 0.05019, 1.0), (-1.748, -0.05019, -1.0), (-1.748, -0.05019, 1.0), (1.748, -0.05019, 1.0), (1.748, -0.05019, -1.0), (-1.682, -0.01071, -0.9337), (-1.682, -0.01071, 0.9337), (1.682, -0.01071, 0.9337), (1.682, -0.01071, -0.9337)], [], [(8, 9, 3, 2), (2, 3, 7, 6), (6, 7, 10, 11), (0, 4, 15, 12), (2, 6, 11, 8), (7, 3, 9, 10), (0, 1, 9, 8), (5, 4, 11, 10), (4, 0, 8, 11), (1, 5, 10, 9), (15, 14, 13, 12), (1, 0, 12, 13), (5, 1, 13, 14), (4, 5, 14, 15)])
me_cube_003.polygons.foreach_set('use_smooth', [True] * 14)
me_cube_003.polygons.foreach_set('material_index', [0, 0, 0, 0, 0, 0, 0, 0, 0, 0, 1, 0, 0, 0])
_uv = me_cube_003.uv_layers.new(name='UVMap')
_uv.uv.foreach_set('vector', [0.375, 0.0, 0.625, 0.0, 0.625, 0.25, 0.375, 0.25, 0.375, 0.25, 0.625, 0.25, 0.625, 0.5, 0.375, 0.5, 0.375, 0.5, 0.625, 0.5, 0.625, 0.75, 0.375, 0.75, 0.3833, 0.9953, 0.3833, 0.7547, 0.3833, 0.7547, 0.3833, 0.9953, 0.125, 0.5, 0.375, 0.5, 0.375, 0.75, 0.125, 0.75, 0.625, 0.5, 0.875, 0.5, 0.875, 0.75, 0.625, 0.75, 0.3833, 0.9953, 0.6167, 0.9953, 0.625, 1.0, 0.375, 1.0, 0.6167, 0.7547, 0.3833, 0.7547, 0.375, 0.75, 0.625, 0.75, 0.3833, 0.7547, 0.3833, 0.9953, 0.375, 1.0, 0.375, 0.75, 0.6167, 0.9953, 0.6167, 0.7547, 0.625, 0.75, 0.625, 1.0, 0.2142, 0.02344, 0.7694, 0.02344, 0.7693, 0.9883, 0.2142, 0.9883, 0.6167, 0.9953, 0.3833, 0.9953, 0.3833, 0.9953, 0.6167, 0.9953, 0.6167, 0.7547, 0.6167, 0.9953, 0.6167, 0.9953, 0.6167, 0.7547, 0.3833, 0.7547, 0.6167, 0.7547, 0.6167, 0.7547, 0.3833, 0.7547])
me_cube_003.materials.append(mat_material_008)
me_cube_003.materials.append(mat_material_009)
me_cube_003.update()
me_cube_004 = bpy.data.meshes.new('Cube.004')
me_cube_004.from_pydata([(-0.9513, -0.1121, -1.023), (-0.9513, -0.1121, 0.01766), (-0.9513, 0.1414, -1.023), (-0.9513, 0.09739, 0.01766), (-0.05684, -0.1121, -1.023), (1.023, -0.02604, 0.9648), (-0.05684, 0.09739, -1.023), (1.031, 0.02274, 0.9718), (0.936, 0.02604, 1.063), (0.929, -0.02274, 1.056)], [], [(0, 1, 3, 2), (5, 9, 1, 0, 4), (6, 7, 5, 4), (2, 6, 4, 0), (5, 7, 8, 9), (1, 9, 8, 3), (3, 8, 7, 6, 2)])
_uv = me_cube_004.uv_layers.new(name='UVMap')
_uv.uv.foreach_set('vector', [0.375, 0.0, 0.625, 0.0, 0.625, 0.25, 0.375, 0.25, 0.625, 0.75, 0.625, 0.75, 0.625, 1.0, 0.375, 1.0, 0.375, 0.75, 0.375, 0.5, 0.625, 0.5, 0.625, 0.75, 0.375, 0.75, 0.125, 0.5, 0.375, 0.5, 0.375, 0.75, 0.125, 0.75, 0.625, 0.75, 0.625, 0.5, 0.625, 0.5, 0.625, 0.75, 0.625, 1.0, 0.625, 0.75, 0.625, 0.5, 0.625, 0.25, 0.625, 0.25, 0.625, 0.5, 0.625, 0.5, 0.375, 0.5, 0.375, 0.25])
me_cube_004.materials.append(mat_material_008)
me_cube_004.update()

# ---- objects
ob_cube = bpy.data.objects.new('Cube', me_cube_001)
ob_plane = bpy.data.objects.new('Plane', me_plane_001)
ob_cylinder = bpy.data.objects.new('Cylinder', me_cylinder)
ob_plane_001 = bpy.data.objects.new('Plane.001', me_plane_002)
ob_cylinder_001 = bpy.data.objects.new('Cylinder.001', me_cylinder_001)
ob_cube_001 = bpy.data.objects.new('Cube.001', me_cube_002)
ob_cube_002 = bpy.data.objects.new('Cube.002', me_cube_003)
ob_cube_003 = bpy.data.objects.new('Cube.003', me_cube_004)

# ---- transforms, parenting, visibility, modifiers, constraints
ob_cube.location = (0.0, 0.0, 0.0)
_m = ob_cube.modifiers.new('Smooth by Angle', 'NODES')
_m.node_group = ng_smooth_by_angle
_m.use_pin_to_last = True
_m.show_group_selector = False
ob_plane.location = (0.0, 0.03126, 1.206)
ob_plane.rotation_euler = (1.571, 0.7854, 0.0)
_m = ob_plane.modifiers.new('Smooth by Angle', 'NODES')
_m.node_group = ng_smooth_by_angle
_m.use_pin_to_last = True
_m.show_group_selector = False
ob_cylinder.location = (0.0, 0.02857, 1.665)
ob_cylinder.rotation_euler = (1.571, -0.0, 0.0)
ob_cylinder.scale = (0.3032, 0.3032, 0.3414)
_m = ob_cylinder.modifiers.new('Smooth by Angle', 'NODES')
_m.node_group = ng_smooth_by_angle
_m.use_pin_to_last = True
_m.show_group_selector = False
ob_plane_001.location = (5.162, 0.03126, 0.9595)
ob_plane_001.rotation_euler = (1.571, 0.7854, 0.0)
ob_plane_001.scale = (0.7137, 0.7137, 0.7137)
_m = ob_plane_001.modifiers.new('Smooth by Angle', 'NODES')
_m.node_group = ng_smooth_by_angle_001
_m.use_pin_to_last = True
_m.show_group_selector = False
ob_cylinder_001.location = (5.162, 0.02857, 1.285)
ob_cylinder_001.rotation_euler = (1.571, -0.0, 0.0)
ob_cylinder_001.scale = (0.3032, 0.3032, 0.3414)
_m = ob_cylinder_001.modifiers.new('Smooth by Angle', 'NODES')
_m.node_group = ng_smooth_by_angle_001
_m.use_pin_to_last = True
_m.show_group_selector = False
ob_cube_001.location = (5.162, 0.0, -0.8883)
ob_cube_001.rotation_euler = (-0.0, 1.571, 0.0)
_m = ob_cube_001.modifiers.new('Smooth by Angle', 'NODES')
_m.node_group = ng_smooth_by_angle_001
_m.use_pin_to_last = True
_m.show_group_selector = False
ob_cube_002.location = (9.016, 0.0, -0.8883)
ob_cube_002.rotation_euler = (-1.571, 1.211, -1.571)
ob_cube_002.scale = (0.8106, 0.9754, 1.0)
_m = ob_cube_002.modifiers.new('Smooth by Angle', 'NODES')
_m.node_group = ng_smooth_by_angle_002
_m.use_pin_to_last = True
_m.show_group_selector = False
ob_cube_003.location = (8.819, 0.3173, -1.47)
ob_cube_003.rotation_euler = (0.1975, -0.0, -0.1624)
ob_cube_003.scale = (0.6027, 0.573, 0.7336)

# ---- collection membership
col_collection.objects.link(ob_cube)
col_collection.objects.link(ob_plane)
col_collection.objects.link(ob_cylinder)
col_collection.objects.link(ob_plane_001)
col_collection.objects.link(ob_cylinder_001)
col_collection.objects.link(ob_cube_001)
col_collection.objects.link(ob_cube_002)
col_collection.objects.link(ob_cube_003)

# ---- scene / render settings (as saved in the file)
scene.frame_start = 1; scene.frame_end = 250; scene.frame_set(1)
scene.render.engine = 'BLENDER_EEVEE_NEXT'
bpy.context.view_layer.update()

# ---- added for rendering (the .blend has no active camera and no usable light): camera, sun
cam_auto = bpy.data.cameras.new('AutoCamera')
cam_auto.lens = 50.0
cam_auto.sensor_width = 36.0
cam_auto.clip_end = 1000.0
ob_auto_camera = bpy.data.objects.new('AutoCamera', cam_auto)
scene.collection.objects.link(ob_auto_camera)
ob_auto_camera.location = (15.9546, -14.1402, 9.24051)
ob_auto_camera.rotation_euler = (1.09748, -7.21219e-08, 0.694738)
scene.camera = ob_auto_camera
light_auto_sun = bpy.data.lights.new('AutoSun', 'SUN')
light_auto_sun.energy = 3.0
light_auto_sun.angle = 0.0523599
ob_auto_sun = bpy.data.objects.new('AutoSun', light_auto_sun)
scene.collection.objects.link(ob_auto_sun)
ob_auto_sun.rotation_euler = (0.872665, 0.174533, 0.523599)
bpy.context.view_layer.update()
